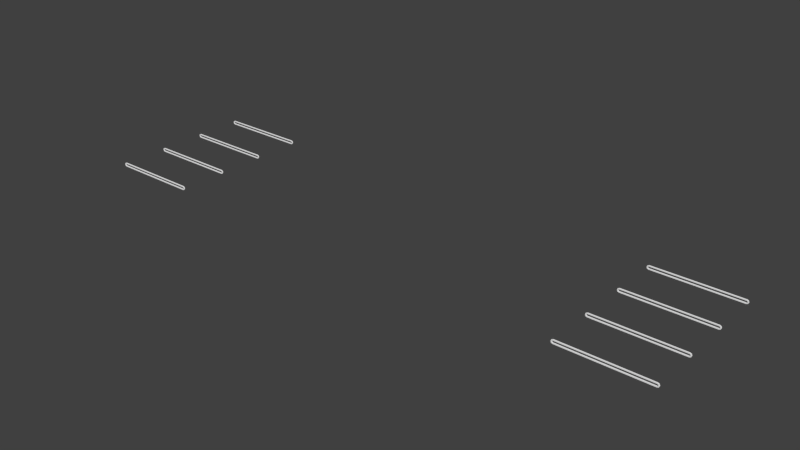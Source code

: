 # Source: piece4.blend  (saved by Blender 2.73.0; exported with 4.5.12 LTS)
import bpy
from mathutils import Matrix  # noqa: F401  (used for matrix-valued properties, if any)

bpy.ops.wm.read_factory_settings(use_empty=True)
scene = bpy.context.scene
scene.name = 'Scene'

# ---- collections
col_collection_1 = bpy.data.collections.new('Collection 1'); scene.collection.children.link(col_collection_1)

# ---- world
world_world = bpy.data.worlds.new('World'); scene.world = world_world
world_world.color = (0.05088, 0.05088, 0.05088)
world_world.use_sun_shadow = False
world_world.sun_shadow_jitter_overblur = 0.0
world_world.cycles.sampling_method = 'MANUAL'
world_world.cycles.sample_map_resolution = 256

# ---- meshes
me_cube_005 = bpy.data.meshes.new('Cube.005')
me_cube_005.from_pydata([(-18.15, 5.479, -3.1), (-18.15, 5.466, -3.087), (-12.85, 5.466, -3.087), (-12.85, 5.479, -3.1), (-18.15, 5.466, -3.03), (-18.15, 5.479, -3.017), (-12.85, 5.479, -3.017), (-12.85, 5.466, -3.03), (-18.15, 5.531, -3.087), (-18.15, 5.518, -3.1), (-12.85, 5.518, -3.1), (-12.85, 5.531, -3.087), (-18.15, 5.518, -3.017), (-18.15, 5.531, -3.03), (-12.85, 5.531, -3.03), (-12.85, 5.518, -3.017), (-18.19, 5.479, -3.115), (-18.19, 5.466, -3.106), (-18.24, 5.466, -3.065), (-18.24, 5.479, -3.056), (-18.19, 5.531, -3.106), (-18.19, 5.518, -3.115), (-18.24, 5.518, -3.056), (-18.24, 5.531, -3.065), (-18.2, 5.479, -3.15), (-18.21, 5.466, -3.15), (-18.27, 5.466, -3.15), (-18.28, 5.479, -3.15), (-18.21, 5.531, -3.15), (-18.2, 5.518, -3.15), (-18.28, 5.518, -3.15), (-18.27, 5.531, -3.15), (-18.19, 5.479, -3.185), (-18.19, 5.466, -3.194), (-18.24, 5.466, -3.235), (-18.24, 5.479, -3.244), (-18.19, 5.531, -3.194), (-18.19, 5.518, -3.185), (-18.24, 5.518, -3.244), (-18.24, 5.531, -3.235), (-18.15, 5.479, -3.2), (-18.15, 5.466, -3.213), (-18.15, 5.466, -3.27), (-18.15, 5.479, -3.283), (-18.15, 5.531, -3.213), (-18.15, 5.518, -3.2), (-18.15, 5.518, -3.283), (-18.15, 5.531, -3.27), (-12.85, 5.479, -3.2), (-12.85, 5.466, -3.213), (-12.85, 5.466, -3.27), (-12.85, 5.479, -3.283), (-12.85, 5.531, -3.213), (-12.85, 5.518, -3.2), (-12.85, 5.518, -3.283), (-12.85, 5.531, -3.27), (-12.81, 5.479, -3.185), (-12.81, 5.466, -3.194), (-12.76, 5.466, -3.235), (-12.76, 5.479, -3.244), (-12.81, 5.531, -3.194), (-12.81, 5.518, -3.185), (-12.76, 5.518, -3.244), (-12.76, 5.531, -3.235), (-12.8, 5.479, -3.15), (-12.79, 5.466, -3.15), (-12.73, 5.466, -3.15), (-12.72, 5.479, -3.15), (-12.79, 5.531, -3.15), (-12.8, 5.518, -3.15), (-12.72, 5.518, -3.15), (-12.73, 5.531, -3.15), (-12.81, 5.479, -3.115), (-12.81, 5.466, -3.106), (-12.76, 5.466, -3.065), (-12.76, 5.479, -3.056), (-12.81, 5.531, -3.106), (-12.81, 5.518, -3.115), (-12.76, 5.518, -3.056), (-12.76, 5.531, -3.065), (-18.15, 2.479, -3.1), (-18.15, 2.466, -3.087), (-12.85, 2.466, -3.087), (-12.85, 2.479, -3.1), (-18.15, 2.466, -3.03), (-18.15, 2.479, -3.017), (-12.85, 2.479, -3.017), (-12.85, 2.466, -3.03), (-18.15, 2.531, -3.087), (-18.15, 2.518, -3.1), (-12.85, 2.518, -3.1), (-12.85, 2.531, -3.087), (-18.15, 2.518, -3.017), (-18.15, 2.531, -3.03), (-12.85, 2.531, -3.03), (-12.85, 2.518, -3.017), (-18.19, 2.479, -3.115), (-18.19, 2.466, -3.106), (-18.24, 2.466, -3.065), (-18.24, 2.479, -3.056), (-18.19, 2.531, -3.106), (-18.19, 2.518, -3.115), (-18.24, 2.518, -3.056), (-18.24, 2.531, -3.065), (-18.2, 2.479, -3.15), (-18.21, 2.466, -3.15), (-18.27, 2.466, -3.15), (-18.28, 2.479, -3.15), (-18.21, 2.531, -3.15), (-18.2, 2.518, -3.15), (-18.28, 2.518, -3.15), (-18.27, 2.531, -3.15), (-18.19, 2.479, -3.185), (-18.19, 2.466, -3.194), (-18.24, 2.466, -3.235), (-18.24, 2.479, -3.244), (-18.19, 2.531, -3.194), (-18.19, 2.518, -3.185), (-18.24, 2.518, -3.244), (-18.24, 2.531, -3.235), (-18.15, 2.479, -3.2), (-18.15, 2.466, -3.213), (-18.15, 2.466, -3.27), (-18.15, 2.479, -3.283), (-18.15, 2.531, -3.213), (-18.15, 2.518, -3.2), (-18.15, 2.518, -3.283), (-18.15, 2.531, -3.27), (-12.85, 2.479, -3.2), (-12.85, 2.466, -3.213), (-12.85, 2.466, -3.27), (-12.85, 2.479, -3.283), (-12.85, 2.531, -3.213), (-12.85, 2.518, -3.2), (-12.85, 2.518, -3.283), (-12.85, 2.531, -3.27), (-12.81, 2.479, -3.185), (-12.81, 2.466, -3.194), (-12.76, 2.466, -3.235), (-12.76, 2.479, -3.244), (-12.81, 2.531, -3.194), (-12.81, 2.518, -3.185), (-12.76, 2.518, -3.244), (-12.76, 2.531, -3.235), (-12.8, 2.479, -3.15), (-12.79, 2.466, -3.15), (-12.73, 2.466, -3.15), (-12.72, 2.479, -3.15), (-12.79, 2.531, -3.15), (-12.8, 2.518, -3.15), (-12.72, 2.518, -3.15), (-12.73, 2.531, -3.15), (-12.81, 2.479, -3.115), (-12.81, 2.466, -3.106), (-12.76, 2.466, -3.065), (-12.76, 2.479, -3.056), (-12.81, 2.531, -3.106), (-12.81, 2.518, -3.115), (-12.76, 2.518, -3.056), (-12.76, 2.531, -3.065), (-18.15, -0.521, -3.1), (-18.15, -0.5339, -3.087), (-12.85, -0.5339, -3.087), (-12.85, -0.521, -3.1), (-18.15, -0.5339, -3.03), (-18.15, -0.521, -3.017), (-12.85, -0.521, -3.017), (-12.85, -0.5339, -3.03), (-18.15, -0.469, -3.087), (-18.15, -0.4819, -3.1), (-12.85, -0.4819, -3.1), (-12.85, -0.469, -3.087), (-18.15, -0.4819, -3.017), (-18.15, -0.469, -3.03), (-12.85, -0.469, -3.03), (-12.85, -0.4819, -3.017), (-18.19, -0.521, -3.115), (-18.19, -0.5339, -3.106), (-18.24, -0.5339, -3.065), (-18.24, -0.521, -3.056), (-18.19, -0.469, -3.106), (-18.19, -0.4819, -3.115), (-18.24, -0.4819, -3.056), (-18.24, -0.469, -3.065), (-18.2, -0.521, -3.15), (-18.21, -0.5339, -3.15), (-18.27, -0.5339, -3.15), (-18.28, -0.521, -3.15), (-18.21, -0.469, -3.15), (-18.2, -0.4819, -3.15), (-18.28, -0.4819, -3.15), (-18.27, -0.469, -3.15), (-18.19, -0.521, -3.185), (-18.19, -0.5339, -3.194), (-18.24, -0.5339, -3.235), (-18.24, -0.521, -3.244), (-18.19, -0.469, -3.194), (-18.19, -0.4819, -3.185), (-18.24, -0.4819, -3.244), (-18.24, -0.469, -3.235), (-18.15, -0.521, -3.2), (-18.15, -0.5339, -3.213), (-18.15, -0.5339, -3.27), (-18.15, -0.521, -3.283), (-18.15, -0.469, -3.213), (-18.15, -0.4819, -3.2), (-18.15, -0.4819, -3.283), (-18.15, -0.469, -3.27), (-12.85, -0.521, -3.2), (-12.85, -0.5339, -3.213), (-12.85, -0.5339, -3.27), (-12.85, -0.521, -3.283), (-12.85, -0.469, -3.213), (-12.85, -0.4819, -3.2), (-12.85, -0.4819, -3.283), (-12.85, -0.469, -3.27), (-12.81, -0.521, -3.185), (-12.81, -0.5339, -3.194), (-12.76, -0.5339, -3.235), (-12.76, -0.521, -3.244), (-12.81, -0.469, -3.194), (-12.81, -0.4819, -3.185), (-12.76, -0.4819, -3.244), (-12.76, -0.469, -3.235), (-12.8, -0.521, -3.15), (-12.79, -0.5339, -3.15), (-12.73, -0.5339, -3.15), (-12.72, -0.521, -3.15), (-12.79, -0.469, -3.15), (-12.8, -0.4819, -3.15), (-12.72, -0.4819, -3.15), (-12.73, -0.469, -3.15), (-12.81, -0.521, -3.115), (-12.81, -0.5339, -3.106), (-12.76, -0.5339, -3.065), (-12.76, -0.521, -3.056), (-12.81, -0.469, -3.106), (-12.81, -0.4819, -3.115), (-12.76, -0.4819, -3.056), (-12.76, -0.469, -3.065), (-18.15, -3.521, -3.1), (-18.15, -3.534, -3.087), (-12.85, -3.534, -3.087), (-12.85, -3.521, -3.1), (-18.15, -3.534, -3.03), (-18.15, -3.521, -3.017), (-12.85, -3.521, -3.017), (-12.85, -3.534, -3.03), (-18.15, -3.469, -3.087), (-18.15, -3.482, -3.1), (-12.85, -3.482, -3.1), (-12.85, -3.469, -3.087), (-18.15, -3.482, -3.017), (-18.15, -3.469, -3.03), (-12.85, -3.469, -3.03), (-12.85, -3.482, -3.017), (-18.19, -3.521, -3.115), (-18.19, -3.534, -3.106), (-18.24, -3.534, -3.065), (-18.24, -3.521, -3.056), (-18.19, -3.469, -3.106), (-18.19, -3.482, -3.115), (-18.24, -3.482, -3.056), (-18.24, -3.469, -3.065), (-18.2, -3.521, -3.15), (-18.21, -3.534, -3.15), (-18.27, -3.534, -3.15), (-18.28, -3.521, -3.15), (-18.21, -3.469, -3.15), (-18.2, -3.482, -3.15), (-18.28, -3.482, -3.15), (-18.27, -3.469, -3.15), (-18.19, -3.521, -3.185), (-18.19, -3.534, -3.194), (-18.24, -3.534, -3.235), (-18.24, -3.521, -3.244), (-18.19, -3.469, -3.194), (-18.19, -3.482, -3.185), (-18.24, -3.482, -3.244), (-18.24, -3.469, -3.235), (-18.15, -3.521, -3.2), (-18.15, -3.534, -3.213), (-18.15, -3.534, -3.27), (-18.15, -3.521, -3.283), (-18.15, -3.469, -3.213), (-18.15, -3.482, -3.2), (-18.15, -3.482, -3.283), (-18.15, -3.469, -3.27), (-12.85, -3.521, -3.2), (-12.85, -3.534, -3.213), (-12.85, -3.534, -3.27), (-12.85, -3.521, -3.283), (-12.85, -3.469, -3.213), (-12.85, -3.482, -3.2), (-12.85, -3.482, -3.283), (-12.85, -3.469, -3.27), (-12.81, -3.521, -3.185), (-12.81, -3.534, -3.194), (-12.76, -3.534, -3.235), (-12.76, -3.521, -3.244), (-12.81, -3.469, -3.194), (-12.81, -3.482, -3.185), (-12.76, -3.482, -3.244), (-12.76, -3.469, -3.235), (-12.8, -3.521, -3.15), (-12.79, -3.534, -3.15), (-12.73, -3.534, -3.15), (-12.72, -3.521, -3.15), (-12.79, -3.469, -3.15), (-12.8, -3.482, -3.15), (-12.72, -3.482, -3.15), (-12.73, -3.469, -3.15), (-12.81, -3.521, -3.115), (-12.81, -3.534, -3.106), (-12.76, -3.534, -3.065), (-12.76, -3.521, -3.056), (-12.81, -3.469, -3.106), (-12.81, -3.482, -3.115), (-12.76, -3.482, -3.056), (-12.76, -3.469, -3.065), (18.15, 5.479, -3.1), (18.15, 5.466, -3.087), (12.85, 5.466, -3.087), (12.85, 5.479, -3.1), (18.15, 5.466, -3.03), (18.15, 5.479, -3.017), (12.85, 5.479, -3.017), (12.85, 5.466, -3.03), (18.15, 5.531, -3.087), (18.15, 5.518, -3.1), (12.85, 5.518, -3.1), (12.85, 5.531, -3.087), (18.15, 5.518, -3.017), (18.15, 5.531, -3.03), (12.85, 5.531, -3.03), (12.85, 5.518, -3.017), (18.19, 5.479, -3.115), (18.19, 5.466, -3.106), (18.24, 5.466, -3.065), (18.24, 5.479, -3.056), (18.19, 5.531, -3.106), (18.19, 5.518, -3.115), (18.24, 5.518, -3.056), (18.24, 5.531, -3.065), (18.2, 5.479, -3.15), (18.21, 5.466, -3.15), (18.27, 5.466, -3.15), (18.28, 5.479, -3.15), (18.21, 5.531, -3.15), (18.2, 5.518, -3.15), (18.28, 5.518, -3.15), (18.27, 5.531, -3.15), (18.19, 5.479, -3.185), (18.19, 5.466, -3.194), (18.24, 5.466, -3.235), (18.24, 5.479, -3.244), (18.19, 5.531, -3.194), (18.19, 5.518, -3.185), (18.24, 5.518, -3.244), (18.24, 5.531, -3.235), (18.15, 5.479, -3.2), (18.15, 5.466, -3.213), (18.15, 5.466, -3.27), (18.15, 5.479, -3.283), (18.15, 5.531, -3.213), (18.15, 5.518, -3.2), (18.15, 5.518, -3.283), (18.15, 5.531, -3.27), (12.85, 5.479, -3.2), (12.85, 5.466, -3.213), (12.85, 5.466, -3.27), (12.85, 5.479, -3.283), (12.85, 5.531, -3.213), (12.85, 5.518, -3.2), (12.85, 5.518, -3.283), (12.85, 5.531, -3.27), (12.81, 5.479, -3.185), (12.81, 5.466, -3.194), (12.76, 5.466, -3.235), (12.76, 5.479, -3.244), (12.81, 5.531, -3.194), (12.81, 5.518, -3.185), (12.76, 5.518, -3.244), (12.76, 5.531, -3.235), (12.8, 5.479, -3.15), (12.79, 5.466, -3.15), (12.73, 5.466, -3.15), (12.72, 5.479, -3.15), (12.79, 5.531, -3.15), (12.8, 5.518, -3.15), (12.72, 5.518, -3.15), (12.73, 5.531, -3.15), (12.81, 5.479, -3.115), (12.81, 5.466, -3.106), (12.76, 5.466, -3.065), (12.76, 5.479, -3.056), (12.81, 5.531, -3.106), (12.81, 5.518, -3.115), (12.76, 5.518, -3.056), (12.76, 5.531, -3.065), (18.15, 2.479, -3.1), (18.15, 2.466, -3.087), (12.85, 2.466, -3.087), (12.85, 2.479, -3.1), (18.15, 2.466, -3.03), (18.15, 2.479, -3.017), (12.85, 2.479, -3.017), (12.85, 2.466, -3.03), (18.15, 2.531, -3.087), (18.15, 2.518, -3.1), (12.85, 2.518, -3.1), (12.85, 2.531, -3.087), (18.15, 2.518, -3.017), (18.15, 2.531, -3.03), (12.85, 2.531, -3.03), (12.85, 2.518, -3.017), (18.19, 2.479, -3.115), (18.19, 2.466, -3.106), (18.24, 2.466, -3.065), (18.24, 2.479, -3.056), (18.19, 2.531, -3.106), (18.19, 2.518, -3.115), (18.24, 2.518, -3.056), (18.24, 2.531, -3.065), (18.2, 2.479, -3.15), (18.21, 2.466, -3.15), (18.27, 2.466, -3.15), (18.28, 2.479, -3.15), (18.21, 2.531, -3.15), (18.2, 2.518, -3.15), (18.28, 2.518, -3.15), (18.27, 2.531, -3.15), (18.19, 2.479, -3.185), (18.19, 2.466, -3.194), (18.24, 2.466, -3.235), (18.24, 2.479, -3.244), (18.19, 2.531, -3.194), (18.19, 2.518, -3.185), (18.24, 2.518, -3.244), (18.24, 2.531, -3.235), (18.15, 2.479, -3.2), (18.15, 2.466, -3.213), (18.15, 2.466, -3.27), (18.15, 2.479, -3.283), (18.15, 2.531, -3.213), (18.15, 2.518, -3.2), (18.15, 2.518, -3.283), (18.15, 2.531, -3.27), (12.85, 2.479, -3.2), (12.85, 2.466, -3.213), (12.85, 2.466, -3.27), (12.85, 2.479, -3.283), (12.85, 2.531, -3.213), (12.85, 2.518, -3.2), (12.85, 2.518, -3.283), (12.85, 2.531, -3.27), (12.81, 2.479, -3.185), (12.81, 2.466, -3.194), (12.76, 2.466, -3.235), (12.76, 2.479, -3.244), (12.81, 2.531, -3.194), (12.81, 2.518, -3.185), (12.76, 2.518, -3.244), (12.76, 2.531, -3.235), (12.8, 2.479, -3.15), (12.79, 2.466, -3.15), (12.73, 2.466, -3.15), (12.72, 2.479, -3.15), (12.79, 2.531, -3.15), (12.8, 2.518, -3.15), (12.72, 2.518, -3.15), (12.73, 2.531, -3.15), (12.81, 2.479, -3.115), (12.81, 2.466, -3.106), (12.76, 2.466, -3.065), (12.76, 2.479, -3.056), (12.81, 2.531, -3.106), (12.81, 2.518, -3.115), (12.76, 2.518, -3.056), (12.76, 2.531, -3.065), (18.15, -0.521, -3.1), (18.15, -0.5339, -3.087), (12.85, -0.5339, -3.087), (12.85, -0.521, -3.1), (18.15, -0.5339, -3.03), (18.15, -0.521, -3.017), (12.85, -0.521, -3.017), (12.85, -0.5339, -3.03), (18.15, -0.469, -3.087), (18.15, -0.4819, -3.1), (12.85, -0.4819, -3.1), (12.85, -0.469, -3.087), (18.15, -0.4819, -3.017), (18.15, -0.469, -3.03), (12.85, -0.469, -3.03), (12.85, -0.4819, -3.017), (18.19, -0.521, -3.115), (18.19, -0.5339, -3.106), (18.24, -0.5339, -3.065), (18.24, -0.521, -3.056), (18.19, -0.469, -3.106), (18.19, -0.4819, -3.115), (18.24, -0.4819, -3.056), (18.24, -0.469, -3.065), (18.2, -0.521, -3.15), (18.21, -0.5339, -3.15), (18.27, -0.5339, -3.15), (18.28, -0.521, -3.15), (18.21, -0.469, -3.15), (18.2, -0.4819, -3.15), (18.28, -0.4819, -3.15), (18.27, -0.469, -3.15), (18.19, -0.521, -3.185), (18.19, -0.5339, -3.194), (18.24, -0.5339, -3.235), (18.24, -0.521, -3.244), (18.19, -0.469, -3.194), (18.19, -0.4819, -3.185), (18.24, -0.4819, -3.244), (18.24, -0.469, -3.235), (18.15, -0.521, -3.2), (18.15, -0.5339, -3.213), (18.15, -0.5339, -3.27), (18.15, -0.521, -3.283), (18.15, -0.469, -3.213), (18.15, -0.4819, -3.2), (18.15, -0.4819, -3.283), (18.15, -0.469, -3.27), (12.85, -0.521, -3.2), (12.85, -0.5339, -3.213), (12.85, -0.5339, -3.27), (12.85, -0.521, -3.283), (12.85, -0.469, -3.213), (12.85, -0.4819, -3.2), (12.85, -0.4819, -3.283), (12.85, -0.469, -3.27), (12.81, -0.521, -3.185), (12.81, -0.5339, -3.194), (12.76, -0.5339, -3.235), (12.76, -0.521, -3.244), (12.81, -0.469, -3.194), (12.81, -0.4819, -3.185), (12.76, -0.4819, -3.244), (12.76, -0.469, -3.235), (12.8, -0.521, -3.15), (12.79, -0.5339, -3.15), (12.73, -0.5339, -3.15), (12.72, -0.521, -3.15), (12.79, -0.469, -3.15), (12.8, -0.4819, -3.15), (12.72, -0.4819, -3.15), (12.73, -0.469, -3.15), (12.81, -0.521, -3.115), (12.81, -0.5339, -3.106), (12.76, -0.5339, -3.065), (12.76, -0.521, -3.056), (12.81, -0.469, -3.106), (12.81, -0.4819, -3.115), (12.76, -0.4819, -3.056), (12.76, -0.469, -3.065), (18.15, -3.521, -3.1), (18.15, -3.534, -3.087), (12.85, -3.534, -3.087), (12.85, -3.521, -3.1), (18.15, -3.534, -3.03), (18.15, -3.521, -3.017), (12.85, -3.521, -3.017), (12.85, -3.534, -3.03), (18.15, -3.469, -3.087), (18.15, -3.482, -3.1), (12.85, -3.482, -3.1), (12.85, -3.469, -3.087), (18.15, -3.482, -3.017), (18.15, -3.469, -3.03), (12.85, -3.469, -3.03), (12.85, -3.482, -3.017), (18.19, -3.521, -3.115), (18.19, -3.534, -3.106), (18.24, -3.534, -3.065), (18.24, -3.521, -3.056), (18.19, -3.469, -3.106), (18.19, -3.482, -3.115), (18.24, -3.482, -3.056), (18.24, -3.469, -3.065), (18.2, -3.521, -3.15), (18.21, -3.534, -3.15), (18.27, -3.534, -3.15), (18.28, -3.521, -3.15), (18.21, -3.469, -3.15), (18.2, -3.482, -3.15), (18.28, -3.482, -3.15), (18.27, -3.469, -3.15), (18.19, -3.521, -3.185), (18.19, -3.534, -3.194), (18.24, -3.534, -3.235), (18.24, -3.521, -3.244), (18.19, -3.469, -3.194), (18.19, -3.482, -3.185), (18.24, -3.482, -3.244), (18.24, -3.469, -3.235), (18.15, -3.521, -3.2), (18.15, -3.534, -3.213), (18.15, -3.534, -3.27), (18.15, -3.521, -3.283), (18.15, -3.469, -3.213), (18.15, -3.482, -3.2), (18.15, -3.482, -3.283), (18.15, -3.469, -3.27), (12.85, -3.521, -3.2), (12.85, -3.534, -3.213), (12.85, -3.534, -3.27), (12.85, -3.521, -3.283), (12.85, -3.469, -3.213), (12.85, -3.482, -3.2), (12.85, -3.482, -3.283), (12.85, -3.469, -3.27), (12.81, -3.521, -3.185), (12.81, -3.534, -3.194), (12.76, -3.534, -3.235), (12.76, -3.521, -3.244), (12.81, -3.469, -3.194), (12.81, -3.482, -3.185), (12.76, -3.482, -3.244), (12.76, -3.469, -3.235), (12.8, -3.521, -3.15), (12.79, -3.534, -3.15), (12.73, -3.534, -3.15), (12.72, -3.521, -3.15), (12.79, -3.469, -3.15), (12.8, -3.482, -3.15), (12.72, -3.482, -3.15), (12.73, -3.469, -3.15), (12.81, -3.521, -3.115), (12.81, -3.534, -3.106), (12.76, -3.534, -3.065), (12.76, -3.521, -3.056), (12.81, -3.469, -3.106), (12.81, -3.482, -3.115), (12.76, -3.482, -3.056), (12.76, -3.469, -3.065)], [], [(13, 8, 20, 23), (5, 6, 15, 12), (3, 0, 9, 10), (13, 14, 11, 8), (11, 76, 77, 10), (0, 3, 2, 1), (6, 5, 4, 7), (8, 11, 10, 9), (14, 13, 12, 15), (4, 1, 2, 7), (23, 20, 28, 31), (5, 12, 22, 19), (9, 0, 16, 21), (1, 4, 18, 17), (12, 13, 23, 22), (8, 9, 21, 20), (4, 5, 19, 18), (0, 1, 17, 16), (31, 28, 36, 39), (19, 22, 30, 27), (21, 16, 24, 29), (17, 18, 26, 25), (22, 23, 31, 30), (20, 21, 29, 28), (18, 19, 27, 26), (16, 17, 25, 24), (39, 36, 44, 47), (27, 30, 38, 35), (29, 24, 32, 37), (25, 26, 34, 33), (30, 31, 39, 38), (28, 29, 37, 36), (26, 27, 35, 34), (24, 25, 33, 32), (47, 44, 52, 55), (35, 38, 46, 43), (37, 32, 40, 45), (33, 34, 42, 41), (38, 39, 47, 46), (36, 37, 45, 44), (34, 35, 43, 42), (32, 33, 41, 40), (55, 52, 60, 63), (43, 46, 54, 51), (45, 40, 48, 53), (41, 42, 50, 49), (46, 47, 55, 54), (44, 45, 53, 52), (42, 43, 51, 50), (40, 41, 49, 48), (63, 60, 68, 71), (51, 54, 62, 59), (53, 48, 56, 61), (49, 50, 58, 57), (54, 55, 63, 62), (52, 53, 61, 60), (50, 51, 59, 58), (48, 49, 57, 56), (71, 68, 76, 79), (59, 62, 70, 67), (61, 56, 64, 69), (57, 58, 66, 65), (62, 63, 71, 70), (60, 61, 69, 68), (58, 59, 67, 66), (56, 57, 65, 64), (3, 10, 77, 72), (67, 70, 78, 75), (69, 64, 72, 77), (65, 66, 74, 73), (70, 71, 79, 78), (68, 69, 77, 76), (66, 67, 75, 74), (64, 65, 73, 72), (3, 72, 73, 2), (2, 73, 74, 7), (11, 14, 79, 76), (15, 6, 75, 78), (7, 74, 75, 6), (15, 78, 79, 14), (93, 88, 100, 103), (85, 86, 95, 92), (83, 80, 89, 90), (93, 94, 91, 88), (91, 156, 157, 90), (80, 83, 82, 81), (86, 85, 84, 87), (88, 91, 90, 89), (94, 93, 92, 95), (84, 81, 82, 87), (103, 100, 108, 111), (85, 92, 102, 99), (89, 80, 96, 101), (81, 84, 98, 97), (92, 93, 103, 102), (88, 89, 101, 100), (84, 85, 99, 98), (80, 81, 97, 96), (111, 108, 116, 119), (99, 102, 110, 107), (101, 96, 104, 109), (97, 98, 106, 105), (102, 103, 111, 110), (100, 101, 109, 108), (98, 99, 107, 106), (96, 97, 105, 104), (119, 116, 124, 127), (107, 110, 118, 115), (109, 104, 112, 117), (105, 106, 114, 113), (110, 111, 119, 118), (108, 109, 117, 116), (106, 107, 115, 114), (104, 105, 113, 112), (127, 124, 132, 135), (115, 118, 126, 123), (117, 112, 120, 125), (113, 114, 122, 121), (118, 119, 127, 126), (116, 117, 125, 124), (114, 115, 123, 122), (112, 113, 121, 120), (135, 132, 140, 143), (123, 126, 134, 131), (125, 120, 128, 133), (121, 122, 130, 129), (126, 127, 135, 134), (124, 125, 133, 132), (122, 123, 131, 130), (120, 121, 129, 128), (143, 140, 148, 151), (131, 134, 142, 139), (133, 128, 136, 141), (129, 130, 138, 137), (134, 135, 143, 142), (132, 133, 141, 140), (130, 131, 139, 138), (128, 129, 137, 136), (151, 148, 156, 159), (139, 142, 150, 147), (141, 136, 144, 149), (137, 138, 146, 145), (142, 143, 151, 150), (140, 141, 149, 148), (138, 139, 147, 146), (136, 137, 145, 144), (83, 90, 157, 152), (147, 150, 158, 155), (149, 144, 152, 157), (145, 146, 154, 153), (150, 151, 159, 158), (148, 149, 157, 156), (146, 147, 155, 154), (144, 145, 153, 152), (83, 152, 153, 82), (82, 153, 154, 87), (91, 94, 159, 156), (95, 86, 155, 158), (87, 154, 155, 86), (95, 158, 159, 94), (173, 168, 180, 183), (165, 166, 175, 172), (163, 160, 169, 170), (173, 174, 171, 168), (171, 236, 237, 170), (160, 163, 162, 161), (166, 165, 164, 167), (168, 171, 170, 169), (174, 173, 172, 175), (164, 161, 162, 167), (183, 180, 188, 191), (165, 172, 182, 179), (169, 160, 176, 181), (161, 164, 178, 177), (172, 173, 183, 182), (168, 169, 181, 180), (164, 165, 179, 178), (160, 161, 177, 176), (191, 188, 196, 199), (179, 182, 190, 187), (181, 176, 184, 189), (177, 178, 186, 185), (182, 183, 191, 190), (180, 181, 189, 188), (178, 179, 187, 186), (176, 177, 185, 184), (199, 196, 204, 207), (187, 190, 198, 195), (189, 184, 192, 197), (185, 186, 194, 193), (190, 191, 199, 198), (188, 189, 197, 196), (186, 187, 195, 194), (184, 185, 193, 192), (207, 204, 212, 215), (195, 198, 206, 203), (197, 192, 200, 205), (193, 194, 202, 201), (198, 199, 207, 206), (196, 197, 205, 204), (194, 195, 203, 202), (192, 193, 201, 200), (215, 212, 220, 223), (203, 206, 214, 211), (205, 200, 208, 213), (201, 202, 210, 209), (206, 207, 215, 214), (204, 205, 213, 212), (202, 203, 211, 210), (200, 201, 209, 208), (223, 220, 228, 231), (211, 214, 222, 219), (213, 208, 216, 221), (209, 210, 218, 217), (214, 215, 223, 222), (212, 213, 221, 220), (210, 211, 219, 218), (208, 209, 217, 216), (231, 228, 236, 239), (219, 222, 230, 227), (221, 216, 224, 229), (217, 218, 226, 225), (222, 223, 231, 230), (220, 221, 229, 228), (218, 219, 227, 226), (216, 217, 225, 224), (163, 170, 237, 232), (227, 230, 238, 235), (229, 224, 232, 237), (225, 226, 234, 233), (230, 231, 239, 238), (228, 229, 237, 236), (226, 227, 235, 234), (224, 225, 233, 232), (163, 232, 233, 162), (162, 233, 234, 167), (171, 174, 239, 236), (175, 166, 235, 238), (167, 234, 235, 166), (175, 238, 239, 174), (253, 248, 260, 263), (245, 246, 255, 252), (243, 240, 249, 250), (253, 254, 251, 248), (251, 316, 317, 250), (240, 243, 242, 241), (246, 245, 244, 247), (248, 251, 250, 249), (254, 253, 252, 255), (244, 241, 242, 247), (263, 260, 268, 271), (245, 252, 262, 259), (249, 240, 256, 261), (241, 244, 258, 257), (252, 253, 263, 262), (248, 249, 261, 260), (244, 245, 259, 258), (240, 241, 257, 256), (271, 268, 276, 279), (259, 262, 270, 267), (261, 256, 264, 269), (257, 258, 266, 265), (262, 263, 271, 270), (260, 261, 269, 268), (258, 259, 267, 266), (256, 257, 265, 264), (279, 276, 284, 287), (267, 270, 278, 275), (269, 264, 272, 277), (265, 266, 274, 273), (270, 271, 279, 278), (268, 269, 277, 276), (266, 267, 275, 274), (264, 265, 273, 272), (287, 284, 292, 295), (275, 278, 286, 283), (277, 272, 280, 285), (273, 274, 282, 281), (278, 279, 287, 286), (276, 277, 285, 284), (274, 275, 283, 282), (272, 273, 281, 280), (295, 292, 300, 303), (283, 286, 294, 291), (285, 280, 288, 293), (281, 282, 290, 289), (286, 287, 295, 294), (284, 285, 293, 292), (282, 283, 291, 290), (280, 281, 289, 288), (303, 300, 308, 311), (291, 294, 302, 299), (293, 288, 296, 301), (289, 290, 298, 297), (294, 295, 303, 302), (292, 293, 301, 300), (290, 291, 299, 298), (288, 289, 297, 296), (311, 308, 316, 319), (299, 302, 310, 307), (301, 296, 304, 309), (297, 298, 306, 305), (302, 303, 311, 310), (300, 301, 309, 308), (298, 299, 307, 306), (296, 297, 305, 304), (243, 250, 317, 312), (307, 310, 318, 315), (309, 304, 312, 317), (305, 306, 314, 313), (310, 311, 319, 318), (308, 309, 317, 316), (306, 307, 315, 314), (304, 305, 313, 312), (243, 312, 313, 242), (242, 313, 314, 247), (251, 254, 319, 316), (255, 246, 315, 318), (247, 314, 315, 246), (255, 318, 319, 254), (333, 343, 340, 328), (325, 332, 335, 326), (323, 330, 329, 320), (333, 328, 331, 334), (331, 330, 397, 396), (320, 321, 322, 323), (326, 327, 324, 325), (328, 329, 330, 331), (334, 335, 332, 333), (324, 327, 322, 321), (343, 351, 348, 340), (325, 339, 342, 332), (329, 341, 336, 320), (321, 337, 338, 324), (332, 342, 343, 333), (328, 340, 341, 329), (324, 338, 339, 325), (320, 336, 337, 321), (351, 359, 356, 348), (339, 347, 350, 342), (341, 349, 344, 336), (337, 345, 346, 338), (342, 350, 351, 343), (340, 348, 349, 341), (338, 346, 347, 339), (336, 344, 345, 337), (359, 367, 364, 356), (347, 355, 358, 350), (349, 357, 352, 344), (345, 353, 354, 346), (350, 358, 359, 351), (348, 356, 357, 349), (346, 354, 355, 347), (344, 352, 353, 345), (367, 375, 372, 364), (355, 363, 366, 358), (357, 365, 360, 352), (353, 361, 362, 354), (358, 366, 367, 359), (356, 364, 365, 357), (354, 362, 363, 355), (352, 360, 361, 353), (375, 383, 380, 372), (363, 371, 374, 366), (365, 373, 368, 360), (361, 369, 370, 362), (366, 374, 375, 367), (364, 372, 373, 365), (362, 370, 371, 363), (360, 368, 369, 361), (383, 391, 388, 380), (371, 379, 382, 374), (373, 381, 376, 368), (369, 377, 378, 370), (374, 382, 383, 375), (372, 380, 381, 373), (370, 378, 379, 371), (368, 376, 377, 369), (391, 399, 396, 388), (379, 387, 390, 382), (381, 389, 384, 376), (377, 385, 386, 378), (382, 390, 391, 383), (380, 388, 389, 381), (378, 386, 387, 379), (376, 384, 385, 377), (323, 392, 397, 330), (387, 395, 398, 390), (389, 397, 392, 384), (385, 393, 394, 386), (390, 398, 399, 391), (388, 396, 397, 389), (386, 394, 395, 387), (384, 392, 393, 385), (323, 322, 393, 392), (322, 327, 394, 393), (331, 396, 399, 334), (335, 398, 395, 326), (327, 326, 395, 394), (335, 334, 399, 398), (413, 423, 420, 408), (405, 412, 415, 406), (403, 410, 409, 400), (413, 408, 411, 414), (411, 410, 477, 476), (400, 401, 402, 403), (406, 407, 404, 405), (408, 409, 410, 411), (414, 415, 412, 413), (404, 407, 402, 401), (423, 431, 428, 420), (405, 419, 422, 412), (409, 421, 416, 400), (401, 417, 418, 404), (412, 422, 423, 413), (408, 420, 421, 409), (404, 418, 419, 405), (400, 416, 417, 401), (431, 439, 436, 428), (419, 427, 430, 422), (421, 429, 424, 416), (417, 425, 426, 418), (422, 430, 431, 423), (420, 428, 429, 421), (418, 426, 427, 419), (416, 424, 425, 417), (439, 447, 444, 436), (427, 435, 438, 430), (429, 437, 432, 424), (425, 433, 434, 426), (430, 438, 439, 431), (428, 436, 437, 429), (426, 434, 435, 427), (424, 432, 433, 425), (447, 455, 452, 444), (435, 443, 446, 438), (437, 445, 440, 432), (433, 441, 442, 434), (438, 446, 447, 439), (436, 444, 445, 437), (434, 442, 443, 435), (432, 440, 441, 433), (455, 463, 460, 452), (443, 451, 454, 446), (445, 453, 448, 440), (441, 449, 450, 442), (446, 454, 455, 447), (444, 452, 453, 445), (442, 450, 451, 443), (440, 448, 449, 441), (463, 471, 468, 460), (451, 459, 462, 454), (453, 461, 456, 448), (449, 457, 458, 450), (454, 462, 463, 455), (452, 460, 461, 453), (450, 458, 459, 451), (448, 456, 457, 449), (471, 479, 476, 468), (459, 467, 470, 462), (461, 469, 464, 456), (457, 465, 466, 458), (462, 470, 471, 463), (460, 468, 469, 461), (458, 466, 467, 459), (456, 464, 465, 457), (403, 472, 477, 410), (467, 475, 478, 470), (469, 477, 472, 464), (465, 473, 474, 466), (470, 478, 479, 471), (468, 476, 477, 469), (466, 474, 475, 467), (464, 472, 473, 465), (403, 402, 473, 472), (402, 407, 474, 473), (411, 476, 479, 414), (415, 478, 475, 406), (407, 406, 475, 474), (415, 414, 479, 478), (493, 503, 500, 488), (485, 492, 495, 486), (483, 490, 489, 480), (493, 488, 491, 494), (491, 490, 557, 556), (480, 481, 482, 483), (486, 487, 484, 485), (488, 489, 490, 491), (494, 495, 492, 493), (484, 487, 482, 481), (503, 511, 508, 500), (485, 499, 502, 492), (489, 501, 496, 480), (481, 497, 498, 484), (492, 502, 503, 493), (488, 500, 501, 489), (484, 498, 499, 485), (480, 496, 497, 481), (511, 519, 516, 508), (499, 507, 510, 502), (501, 509, 504, 496), (497, 505, 506, 498), (502, 510, 511, 503), (500, 508, 509, 501), (498, 506, 507, 499), (496, 504, 505, 497), (519, 527, 524, 516), (507, 515, 518, 510), (509, 517, 512, 504), (505, 513, 514, 506), (510, 518, 519, 511), (508, 516, 517, 509), (506, 514, 515, 507), (504, 512, 513, 505), (527, 535, 532, 524), (515, 523, 526, 518), (517, 525, 520, 512), (513, 521, 522, 514), (518, 526, 527, 519), (516, 524, 525, 517), (514, 522, 523, 515), (512, 520, 521, 513), (535, 543, 540, 532), (523, 531, 534, 526), (525, 533, 528, 520), (521, 529, 530, 522), (526, 534, 535, 527), (524, 532, 533, 525), (522, 530, 531, 523), (520, 528, 529, 521), (543, 551, 548, 540), (531, 539, 542, 534), (533, 541, 536, 528), (529, 537, 538, 530), (534, 542, 543, 535), (532, 540, 541, 533), (530, 538, 539, 531), (528, 536, 537, 529), (551, 559, 556, 548), (539, 547, 550, 542), (541, 549, 544, 536), (537, 545, 546, 538), (542, 550, 551, 543), (540, 548, 549, 541), (538, 546, 547, 539), (536, 544, 545, 537), (483, 552, 557, 490), (547, 555, 558, 550), (549, 557, 552, 544), (545, 553, 554, 546), (550, 558, 559, 551), (548, 556, 557, 549), (546, 554, 555, 547), (544, 552, 553, 545), (483, 482, 553, 552), (482, 487, 554, 553), (491, 556, 559, 494), (495, 558, 555, 486), (487, 486, 555, 554), (495, 494, 559, 558), (573, 583, 580, 568), (565, 572, 575, 566), (563, 570, 569, 560), (573, 568, 571, 574), (571, 570, 637, 636), (560, 561, 562, 563), (566, 567, 564, 565), (568, 569, 570, 571), (574, 575, 572, 573), (564, 567, 562, 561), (583, 591, 588, 580), (565, 579, 582, 572), (569, 581, 576, 560), (561, 577, 578, 564), (572, 582, 583, 573), (568, 580, 581, 569), (564, 578, 579, 565), (560, 576, 577, 561), (591, 599, 596, 588), (579, 587, 590, 582), (581, 589, 584, 576), (577, 585, 586, 578), (582, 590, 591, 583), (580, 588, 589, 581), (578, 586, 587, 579), (576, 584, 585, 577), (599, 607, 604, 596), (587, 595, 598, 590), (589, 597, 592, 584), (585, 593, 594, 586), (590, 598, 599, 591), (588, 596, 597, 589), (586, 594, 595, 587), (584, 592, 593, 585), (607, 615, 612, 604), (595, 603, 606, 598), (597, 605, 600, 592), (593, 601, 602, 594), (598, 606, 607, 599), (596, 604, 605, 597), (594, 602, 603, 595), (592, 600, 601, 593), (615, 623, 620, 612), (603, 611, 614, 606), (605, 613, 608, 600), (601, 609, 610, 602), (606, 614, 615, 607), (604, 612, 613, 605), (602, 610, 611, 603), (600, 608, 609, 601), (623, 631, 628, 620), (611, 619, 622, 614), (613, 621, 616, 608), (609, 617, 618, 610), (614, 622, 623, 615), (612, 620, 621, 613), (610, 618, 619, 611), (608, 616, 617, 609), (631, 639, 636, 628), (619, 627, 630, 622), (621, 629, 624, 616), (617, 625, 626, 618), (622, 630, 631, 623), (620, 628, 629, 621), (618, 626, 627, 619), (616, 624, 625, 617), (563, 632, 637, 570), (627, 635, 638, 630), (629, 637, 632, 624), (625, 633, 634, 626), (630, 638, 639, 631), (628, 636, 637, 629), (626, 634, 635, 627), (624, 632, 633, 625), (563, 562, 633, 632), (562, 567, 634, 633), (571, 636, 639, 574), (575, 638, 635, 566), (567, 566, 635, 634), (575, 574, 639, 638)])
_uv = me_cube_005.uv_layers.new(name='UVMap')
_uv.uv.foreach_set('vector', [0.2029, 0.4496, 0.2029, 0.4487, 0.203, 0.4485, 0.2031, 0.4492, 0.2033, 0.4498, 0.1859, 0.4323, 0.1854, 0.4324, 0.203, 0.4498, 0.1859, 0.4305, 0.2033, 0.4484, 0.203, 0.4484, 0.1854, 0.4306, 0.2029, 0.4496, 0.1853, 0.4321, 0.1853, 0.4309, 0.2029, 0.4487, 0.1853, 0.4309, 0.1851, 0.4303, 0.1853, 0.4301, 0.1854, 0.4306, 0.2033, 0.4484, 0.1859, 0.4305, 0.186, 0.4307, 0.2034, 0.4486, 0.1859, 0.4323, 0.2033, 0.4498, 0.2034, 0.4496, 0.186, 0.432, 0.2029, 0.4487, 0.1853, 0.4309, 0.1854, 0.4306, 0.203, 0.4484, 0.1853, 0.4321, 0.2029, 0.4496, 0.203, 0.4498, 0.1854, 0.4324, 0.2034, 0.4496, 0.2034, 0.4486, 0.186, 0.4307, 0.186, 0.432, 0.2031, 0.4492, 0.203, 0.4485, 0.2031, 0.4478, 0.2032, 0.4479, 0.2033, 0.4498, 0.203, 0.4498, 0.2033, 0.4494, 0.2036, 0.4494, 0.203, 0.4484, 0.2033, 0.4484, 0.2034, 0.4483, 0.2031, 0.4483, 0.2034, 0.4486, 0.2034, 0.4496, 0.2036, 0.4492, 0.2036, 0.4484, 0.203, 0.4498, 0.2029, 0.4496, 0.2031, 0.4492, 0.2033, 0.4494, 0.2029, 0.4487, 0.203, 0.4484, 0.2031, 0.4483, 0.203, 0.4485, 0.2034, 0.4496, 0.2033, 0.4498, 0.2036, 0.4494, 0.2036, 0.4492, 0.2033, 0.4484, 0.2034, 0.4486, 0.2036, 0.4484, 0.2034, 0.4483, 0.2032, 0.4479, 0.2031, 0.4478, 0.203, 0.447, 0.2031, 0.4465, 0.2036, 0.4494, 0.2033, 0.4494, 0.2033, 0.448, 0.2037, 0.4479, 0.2031, 0.4483, 0.2034, 0.4483, 0.2035, 0.4477, 0.2031, 0.4478, 0.2036, 0.4484, 0.2036, 0.4492, 0.2037, 0.4479, 0.2036, 0.4477, 0.2033, 0.4494, 0.2031, 0.4492, 0.2032, 0.4479, 0.2033, 0.448, 0.203, 0.4485, 0.2031, 0.4483, 0.2031, 0.4478, 0.2031, 0.4478, 0.2036, 0.4492, 0.2036, 0.4494, 0.2037, 0.4479, 0.2037, 0.4479, 0.2034, 0.4483, 0.2036, 0.4484, 0.2036, 0.4477, 0.2035, 0.4477, 0.2031, 0.4465, 0.203, 0.447, 0.2029, 0.4466, 0.2029, 0.4457, 0.2037, 0.4479, 0.2033, 0.448, 0.2033, 0.4463, 0.2036, 0.4463, 0.2031, 0.4478, 0.2035, 0.4477, 0.2034, 0.4471, 0.2031, 0.4471, 0.2036, 0.4477, 0.2037, 0.4479, 0.2036, 0.4464, 0.2036, 0.447, 0.2033, 0.448, 0.2032, 0.4479, 0.2031, 0.4465, 0.2033, 0.4463, 0.2031, 0.4478, 0.2031, 0.4478, 0.2031, 0.4471, 0.203, 0.447, 0.2037, 0.4479, 0.2037, 0.4479, 0.2036, 0.4463, 0.2036, 0.4464, 0.2035, 0.4477, 0.2036, 0.4477, 0.2036, 0.447, 0.2034, 0.4471, 0.2029, 0.4457, 0.2029, 0.4466, 0.1853, 0.4281, 0.1853, 0.4269, 0.2036, 0.4463, 0.2033, 0.4463, 0.203, 0.4454, 0.2033, 0.4454, 0.2031, 0.4471, 0.2034, 0.4471, 0.2033, 0.4468, 0.203, 0.4468, 0.2036, 0.447, 0.2036, 0.4464, 0.2034, 0.4456, 0.2034, 0.4466, 0.2033, 0.4463, 0.2031, 0.4465, 0.2029, 0.4457, 0.203, 0.4454, 0.203, 0.447, 0.2031, 0.4471, 0.203, 0.4468, 0.2029, 0.4466, 0.2036, 0.4464, 0.2036, 0.4463, 0.2033, 0.4454, 0.2034, 0.4456, 0.2034, 0.4471, 0.2036, 0.447, 0.2034, 0.4466, 0.2033, 0.4468, 0.1853, 0.4269, 0.1853, 0.4281, 0.1851, 0.4283, 0.1849, 0.4273, 0.2033, 0.4454, 0.203, 0.4454, 0.1854, 0.4266, 0.1859, 0.4265, 0.203, 0.4468, 0.2033, 0.4468, 0.1859, 0.4283, 0.1854, 0.4284, 0.2034, 0.4466, 0.2034, 0.4456, 0.186, 0.4268, 0.186, 0.428, 0.203, 0.4454, 0.2029, 0.4457, 0.1853, 0.4269, 0.1854, 0.4266, 0.2029, 0.4466, 0.203, 0.4468, 0.1854, 0.4284, 0.1853, 0.4281, 0.2034, 0.4456, 0.2033, 0.4454, 0.1859, 0.4265, 0.186, 0.4268, 0.2033, 0.4468, 0.2034, 0.4466, 0.186, 0.428, 0.1859, 0.4283, 0.1849, 0.4273, 0.1851, 0.4283, 0.185, 0.4292, 0.1848, 0.429, 0.1859, 0.4265, 0.1854, 0.4266, 0.185, 0.427, 0.1854, 0.4269, 0.1854, 0.4284, 0.1859, 0.4283, 0.1857, 0.4285, 0.1853, 0.4286, 0.186, 0.428, 0.186, 0.4268, 0.1856, 0.4271, 0.1858, 0.4282, 0.1854, 0.4266, 0.1853, 0.4269, 0.1849, 0.4273, 0.185, 0.427, 0.1853, 0.4281, 0.1854, 0.4284, 0.1853, 0.4286, 0.1851, 0.4283, 0.186, 0.4268, 0.1859, 0.4265, 0.1854, 0.4269, 0.1856, 0.4271, 0.1859, 0.4283, 0.186, 0.428, 0.1858, 0.4282, 0.1857, 0.4285, 0.1848, 0.429, 0.185, 0.4292, 0.1851, 0.4303, 0.1849, 0.431, 0.1854, 0.4269, 0.185, 0.427, 0.1848, 0.4289, 0.1853, 0.4288, 0.1853, 0.4286, 0.1857, 0.4285, 0.1856, 0.4292, 0.1852, 0.4293, 0.1858, 0.4282, 0.1856, 0.4271, 0.1854, 0.4288, 0.1857, 0.4291, 0.185, 0.427, 0.1849, 0.4273, 0.1848, 0.429, 0.1848, 0.4289, 0.1851, 0.4283, 0.1853, 0.4286, 0.1852, 0.4293, 0.185, 0.4292, 0.1856, 0.4271, 0.1854, 0.4269, 0.1853, 0.4288, 0.1854, 0.4288, 0.1857, 0.4285, 0.1858, 0.4282, 0.1857, 0.4291, 0.1856, 0.4292, 0.1859, 0.4305, 0.1854, 0.4306, 0.1853, 0.4301, 0.1857, 0.43, 0.1853, 0.4288, 0.1848, 0.4289, 0.185, 0.4311, 0.1854, 0.431, 0.1852, 0.4293, 0.1856, 0.4292, 0.1857, 0.43, 0.1853, 0.4301, 0.1857, 0.4291, 0.1854, 0.4288, 0.1856, 0.4309, 0.1858, 0.4301, 0.1848, 0.4289, 0.1848, 0.429, 0.1849, 0.431, 0.185, 0.4311, 0.185, 0.4292, 0.1852, 0.4293, 0.1853, 0.4301, 0.1851, 0.4303, 0.1854, 0.4288, 0.1853, 0.4288, 0.1854, 0.431, 0.1856, 0.4309, 0.1856, 0.4292, 0.1857, 0.4291, 0.1858, 0.4301, 0.1857, 0.43, 0.1859, 0.4305, 0.1857, 0.43, 0.1858, 0.4301, 0.186, 0.4307, 0.186, 0.4307, 0.1858, 0.4301, 0.1856, 0.4309, 0.186, 0.432, 0.1853, 0.4309, 0.1853, 0.4321, 0.1849, 0.431, 0.1851, 0.4303, 0.1854, 0.4324, 0.1859, 0.4323, 0.1854, 0.431, 0.185, 0.4311, 0.186, 0.432, 0.1856, 0.4309, 0.1854, 0.431, 0.1859, 0.4323, 0.1854, 0.4324, 0.185, 0.4311, 0.1849, 0.431, 0.1853, 0.4321, 0.2279, 0.4479, 0.2279, 0.4469, 0.228, 0.4467, 0.2281, 0.4475, 0.2284, 0.448, 0.2197, 0.4279, 0.2192, 0.4279, 0.2281, 0.4481, 0.2197, 0.426, 0.2284, 0.4466, 0.2281, 0.4467, 0.2192, 0.426, 0.2279, 0.4479, 0.219, 0.4276, 0.219, 0.4263, 0.2279, 0.4469, 0.219, 0.4263, 0.2189, 0.4257, 0.2191, 0.4255, 0.2192, 0.426, 0.2284, 0.4466, 0.2197, 0.426, 0.2198, 0.4262, 0.2285, 0.4469, 0.2197, 0.4279, 0.2284, 0.448, 0.2285, 0.4478, 0.2198, 0.4276, 0.2279, 0.4469, 0.219, 0.4263, 0.2192, 0.426, 0.2281, 0.4467, 0.219, 0.4276, 0.2279, 0.4479, 0.2281, 0.4481, 0.2192, 0.4279, 0.2285, 0.4478, 0.2285, 0.4469, 0.2198, 0.4262, 0.2198, 0.4276, 0.2281, 0.4475, 0.228, 0.4467, 0.228, 0.446, 0.2281, 0.4462, 0.2284, 0.448, 0.2281, 0.4481, 0.2282, 0.4477, 0.2285, 0.4476, 0.2281, 0.4467, 0.2284, 0.4466, 0.2284, 0.4465, 0.2281, 0.4465, 0.2285, 0.4469, 0.2285, 0.4478, 0.2286, 0.4475, 0.2286, 0.4467, 0.2281, 0.4481, 0.2279, 0.4479, 0.2281, 0.4475, 0.2282, 0.4477, 0.2279, 0.4469, 0.2281, 0.4467, 0.2281, 0.4465, 0.228, 0.4467, 0.2285, 0.4478, 0.2284, 0.448, 0.2285, 0.4476, 0.2286, 0.4475, 0.2284, 0.4466, 0.2285, 0.4469, 0.2286, 0.4467, 0.2284, 0.4465, 0.2281, 0.4462, 0.228, 0.446, 0.228, 0.4452, 0.2281, 0.4446, 0.2285, 0.4476, 0.2282, 0.4477, 0.2282, 0.4462, 0.2286, 0.4462, 0.2281, 0.4465, 0.2284, 0.4465, 0.2285, 0.4459, 0.2281, 0.446, 0.2286, 0.4467, 0.2286, 0.4475, 0.2286, 0.4461, 0.2286, 0.446, 0.2282, 0.4477, 0.2281, 0.4475, 0.2281, 0.4462, 0.2282, 0.4462, 0.228, 0.4467, 0.2281, 0.4465, 0.2281, 0.446, 0.228, 0.446, 0.2286, 0.4475, 0.2285, 0.4476, 0.2286, 0.4462, 0.2286, 0.4461, 0.2284, 0.4465, 0.2286, 0.4467, 0.2286, 0.446, 0.2285, 0.4459, 0.2281, 0.4446, 0.228, 0.4452, 0.2279, 0.4448, 0.2279, 0.4438, 0.2286, 0.4462, 0.2282, 0.4462, 0.2282, 0.4445, 0.2285, 0.4445, 0.2281, 0.446, 0.2285, 0.4459, 0.2284, 0.4453, 0.2281, 0.4453, 0.2286, 0.446, 0.2286, 0.4461, 0.2286, 0.4446, 0.2286, 0.4452, 0.2282, 0.4462, 0.2281, 0.4462, 0.2281, 0.4446, 0.2282, 0.4445, 0.228, 0.446, 0.2281, 0.446, 0.2281, 0.4453, 0.228, 0.4452, 0.2286, 0.4461, 0.2286, 0.4462, 0.2285, 0.4445, 0.2286, 0.4446, 0.2285, 0.4459, 0.2286, 0.446, 0.2286, 0.4452, 0.2284, 0.4453, 0.2279, 0.4438, 0.2279, 0.4448, 0.219, 0.4234, 0.219, 0.4221, 0.2285, 0.4445, 0.2282, 0.4445, 0.2281, 0.4436, 0.2284, 0.4435, 0.2281, 0.4453, 0.2284, 0.4453, 0.2284, 0.445, 0.2281, 0.445, 0.2286, 0.4452, 0.2286, 0.4446, 0.2285, 0.4438, 0.2285, 0.4447, 0.2282, 0.4445, 0.2281, 0.4446, 0.2279, 0.4438, 0.2281, 0.4436, 0.228, 0.4452, 0.2281, 0.4453, 0.2281, 0.445, 0.2279, 0.4448, 0.2286, 0.4446, 0.2285, 0.4445, 0.2284, 0.4435, 0.2285, 0.4438, 0.2284, 0.4453, 0.2286, 0.4452, 0.2285, 0.4447, 0.2284, 0.445, 0.219, 0.4221, 0.219, 0.4234, 0.2189, 0.4236, 0.2188, 0.4224, 0.2284, 0.4435, 0.2281, 0.4436, 0.2192, 0.4218, 0.2197, 0.4218, 0.2281, 0.445, 0.2284, 0.445, 0.2197, 0.4237, 0.2192, 0.4237, 0.2285, 0.4447, 0.2285, 0.4438, 0.2198, 0.422, 0.2198, 0.4234, 0.2281, 0.4436, 0.2279, 0.4438, 0.219, 0.4221, 0.2192, 0.4218, 0.2279, 0.4448, 0.2281, 0.445, 0.2192, 0.4237, 0.219, 0.4234, 0.2285, 0.4438, 0.2284, 0.4435, 0.2197, 0.4218, 0.2198, 0.422, 0.2284, 0.445, 0.2285, 0.4447, 0.2198, 0.4234, 0.2197, 0.4237, 0.2188, 0.4224, 0.2189, 0.4236, 0.2189, 0.4245, 0.2188, 0.4242, 0.2197, 0.4218, 0.2192, 0.4218, 0.219, 0.4222, 0.2194, 0.4221, 0.2192, 0.4237, 0.2197, 0.4237, 0.2196, 0.4238, 0.2191, 0.4238, 0.2198, 0.4234, 0.2198, 0.422, 0.2196, 0.4224, 0.2197, 0.4235, 0.2192, 0.4218, 0.219, 0.4221, 0.2188, 0.4224, 0.219, 0.4222, 0.219, 0.4234, 0.2192, 0.4237, 0.2191, 0.4238, 0.2189, 0.4236, 0.2198, 0.422, 0.2197, 0.4218, 0.2194, 0.4221, 0.2196, 0.4224, 0.2197, 0.4237, 0.2198, 0.4234, 0.2197, 0.4235, 0.2196, 0.4238, 0.2188, 0.4242, 0.2189, 0.4245, 0.2189, 0.4257, 0.2188, 0.4264, 0.2194, 0.4221, 0.219, 0.4222, 0.2189, 0.4241, 0.2194, 0.4241, 0.2191, 0.4238, 0.2196, 0.4238, 0.2196, 0.4245, 0.2191, 0.4246, 0.2197, 0.4235, 0.2196, 0.4224, 0.2195, 0.4241, 0.2197, 0.4245, 0.219, 0.4222, 0.2188, 0.4224, 0.2188, 0.4242, 0.2189, 0.4241, 0.2189, 0.4236, 0.2191, 0.4238, 0.2191, 0.4246, 0.2189, 0.4245, 0.2196, 0.4224, 0.2194, 0.4221, 0.2194, 0.4241, 0.2195, 0.4241, 0.2196, 0.4238, 0.2197, 0.4235, 0.2197, 0.4245, 0.2196, 0.4245, 0.2197, 0.426, 0.2192, 0.426, 0.2191, 0.4255, 0.2196, 0.4254, 0.2194, 0.4241, 0.2189, 0.4241, 0.219, 0.4265, 0.2194, 0.4265, 0.2191, 0.4246, 0.2196, 0.4245, 0.2196, 0.4254, 0.2191, 0.4255, 0.2197, 0.4245, 0.2195, 0.4241, 0.2196, 0.4263, 0.2197, 0.4256, 0.2189, 0.4241, 0.2188, 0.4242, 0.2188, 0.4264, 0.219, 0.4265, 0.2189, 0.4245, 0.2191, 0.4246, 0.2191, 0.4255, 0.2189, 0.4257, 0.2195, 0.4241, 0.2194, 0.4241, 0.2194, 0.4265, 0.2196, 0.4263, 0.2196, 0.4245, 0.2197, 0.4245, 0.2197, 0.4256, 0.2196, 0.4254, 0.2197, 0.426, 0.2196, 0.4254, 0.2197, 0.4256, 0.2198, 0.4262, 0.2198, 0.4262, 0.2197, 0.4256, 0.2196, 0.4263, 0.2198, 0.4276, 0.219, 0.4263, 0.219, 0.4276, 0.2188, 0.4264, 0.2189, 0.4257, 0.2192, 0.4279, 0.2197, 0.4279, 0.2194, 0.4265, 0.219, 0.4265, 0.2198, 0.4276, 0.2196, 0.4263, 0.2194, 0.4265, 0.2197, 0.4279, 0.2192, 0.4279, 0.219, 0.4265, 0.2188, 0.4264, 0.219, 0.4276, 0.2541, 0.4474, 0.2541, 0.4464, 0.2541, 0.4462, 0.2541, 0.447, 0.2546, 0.4476, 0.2564, 0.4267, 0.256, 0.4267, 0.2542, 0.4476, 0.2564, 0.4247, 0.2546, 0.4462, 0.2542, 0.4462, 0.256, 0.4247, 0.2541, 0.4474, 0.2558, 0.4263, 0.2558, 0.425, 0.2541, 0.4464, 0.2558, 0.425, 0.2558, 0.4243, 0.256, 0.4242, 0.256, 0.4247, 0.2546, 0.4462, 0.2564, 0.4247, 0.2566, 0.425, 0.2547, 0.4464, 0.2564, 0.4267, 0.2546, 0.4476, 0.2547, 0.4474, 0.2566, 0.4264, 0.2541, 0.4464, 0.2558, 0.425, 0.256, 0.4247, 0.2542, 0.4462, 0.2558, 0.4263, 0.2541, 0.4474, 0.2542, 0.4476, 0.256, 0.4267, 0.2547, 0.4474, 0.2547, 0.4464, 0.2566, 0.425, 0.2566, 0.4264, 0.2541, 0.447, 0.2541, 0.4462, 0.2541, 0.4455, 0.2541, 0.4457, 0.2546, 0.4476, 0.2542, 0.4476, 0.2542, 0.4472, 0.2545, 0.4472, 0.2542, 0.4462, 0.2546, 0.4462, 0.2546, 0.446, 0.2542, 0.446, 0.2547, 0.4464, 0.2547, 0.4474, 0.2547, 0.447, 0.2547, 0.4462, 0.2542, 0.4476, 0.2541, 0.4474, 0.2541, 0.447, 0.2542, 0.4472, 0.2541, 0.4464, 0.2542, 0.4462, 0.2542, 0.446, 0.2541, 0.4462, 0.2547, 0.4474, 0.2546, 0.4476, 0.2545, 0.4472, 0.2547, 0.447, 0.2546, 0.4462, 0.2547, 0.4464, 0.2547, 0.4462, 0.2546, 0.446, 0.2541, 0.4457, 0.2541, 0.4455, 0.2541, 0.4447, 0.2541, 0.4441, 0.2545, 0.4472, 0.2542, 0.4472, 0.2542, 0.4457, 0.2545, 0.4457, 0.2542, 0.446, 0.2546, 0.446, 0.2546, 0.4455, 0.2542, 0.4455, 0.2547, 0.4462, 0.2547, 0.447, 0.2546, 0.4457, 0.2547, 0.4455, 0.2542, 0.4472, 0.2541, 0.447, 0.2541, 0.4457, 0.2542, 0.4457, 0.2541, 0.4462, 0.2542, 0.446, 0.2542, 0.4455, 0.2541, 0.4455, 0.2547, 0.447, 0.2545, 0.4472, 0.2545, 0.4457, 0.2546, 0.4457, 0.2546, 0.446, 0.2547, 0.4462, 0.2547, 0.4455, 0.2546, 0.4455, 0.2541, 0.4441, 0.2541, 0.4447, 0.2541, 0.4442, 0.2541, 0.4433, 0.2545, 0.4457, 0.2542, 0.4457, 0.2542, 0.444, 0.2545, 0.444, 0.2542, 0.4455, 0.2546, 0.4455, 0.2546, 0.4448, 0.2542, 0.4448, 0.2547, 0.4455, 0.2546, 0.4457, 0.2547, 0.4441, 0.2547, 0.4447, 0.2542, 0.4457, 0.2541, 0.4457, 0.2541, 0.4441, 0.2542, 0.444, 0.2541, 0.4455, 0.2542, 0.4455, 0.2542, 0.4448, 0.2541, 0.4447, 0.2546, 0.4457, 0.2545, 0.4457, 0.2545, 0.444, 0.2547, 0.4441, 0.2546, 0.4455, 0.2547, 0.4455, 0.2547, 0.4447, 0.2546, 0.4448, 0.2541, 0.4433, 0.2541, 0.4442, 0.2558, 0.4221, 0.2558, 0.4207, 0.2545, 0.444, 0.2542, 0.444, 0.2542, 0.4431, 0.2546, 0.4431, 0.2542, 0.4448, 0.2546, 0.4448, 0.2546, 0.4445, 0.2542, 0.4445, 0.2547, 0.4447, 0.2547, 0.4441, 0.2547, 0.4433, 0.2547, 0.4443, 0.2542, 0.444, 0.2541, 0.4441, 0.2541, 0.4433, 0.2542, 0.4431, 0.2541, 0.4447, 0.2542, 0.4448, 0.2542, 0.4445, 0.2541, 0.4442, 0.2547, 0.4441, 0.2545, 0.444, 0.2546, 0.4431, 0.2547, 0.4433, 0.2546, 0.4448, 0.2547, 0.4447, 0.2547, 0.4443, 0.2546, 0.4445, 0.2558, 0.4207, 0.2558, 0.4221, 0.2558, 0.4222, 0.2558, 0.421, 0.2546, 0.4431, 0.2542, 0.4431, 0.256, 0.4204, 0.2564, 0.4204, 0.2542, 0.4445, 0.2546, 0.4445, 0.2564, 0.4224, 0.256, 0.4224, 0.2547, 0.4443, 0.2547, 0.4433, 0.2566, 0.4207, 0.2566, 0.4221, 0.2542, 0.4431, 0.2541, 0.4433, 0.2558, 0.4207, 0.256, 0.4204, 0.2541, 0.4442, 0.2542, 0.4445, 0.256, 0.4224, 0.2558, 0.4221, 0.2547, 0.4433, 0.2546, 0.4431, 0.2564, 0.4204, 0.2566, 0.4207, 0.2546, 0.4445, 0.2547, 0.4443, 0.2566, 0.4221, 0.2564, 0.4224, 0.2558, 0.421, 0.2558, 0.4222, 0.2558, 0.4232, 0.2559, 0.4228, 0.2564, 0.4204, 0.256, 0.4204, 0.256, 0.4208, 0.2565, 0.4208, 0.256, 0.4224, 0.2564, 0.4224, 0.2565, 0.4225, 0.256, 0.4225, 0.2566, 0.4221, 0.2566, 0.4207, 0.2567, 0.4211, 0.2566, 0.4222, 0.256, 0.4204, 0.2558, 0.4207, 0.2558, 0.421, 0.256, 0.4208, 0.2558, 0.4221, 0.256, 0.4224, 0.256, 0.4225, 0.2558, 0.4222, 0.2566, 0.4207, 0.2564, 0.4204, 0.2565, 0.4208, 0.2567, 0.4211, 0.2564, 0.4224, 0.2566, 0.4221, 0.2566, 0.4222, 0.2565, 0.4225, 0.2559, 0.4228, 0.2558, 0.4232, 0.2558, 0.4243, 0.2558, 0.425, 0.2565, 0.4208, 0.256, 0.4208, 0.256, 0.4228, 0.2565, 0.4228, 0.256, 0.4225, 0.2565, 0.4225, 0.2565, 0.4233, 0.256, 0.4232, 0.2566, 0.4222, 0.2567, 0.4211, 0.2567, 0.4228, 0.2566, 0.4232, 0.256, 0.4208, 0.2558, 0.421, 0.2559, 0.4228, 0.256, 0.4228, 0.2558, 0.4222, 0.256, 0.4225, 0.256, 0.4232, 0.2558, 0.4232, 0.2567, 0.4211, 0.2565, 0.4208, 0.2565, 0.4228, 0.2567, 0.4228, 0.2565, 0.4225, 0.2566, 0.4222, 0.2566, 0.4232, 0.2565, 0.4233, 0.2564, 0.4247, 0.256, 0.4247, 0.256, 0.4242, 0.2565, 0.4242, 0.2565, 0.4228, 0.256, 0.4228, 0.256, 0.4252, 0.2565, 0.4252, 0.256, 0.4232, 0.2565, 0.4233, 0.2565, 0.4242, 0.256, 0.4242, 0.2566, 0.4232, 0.2567, 0.4228, 0.2567, 0.4251, 0.2566, 0.4243, 0.256, 0.4228, 0.2559, 0.4228, 0.2558, 0.425, 0.256, 0.4252, 0.2558, 0.4232, 0.256, 0.4232, 0.256, 0.4242, 0.2558, 0.4243, 0.2567, 0.4228, 0.2565, 0.4228, 0.2565, 0.4252, 0.2567, 0.4251, 0.2565, 0.4233, 0.2566, 0.4232, 0.2566, 0.4243, 0.2565, 0.4242, 0.2564, 0.4247, 0.2565, 0.4242, 0.2566, 0.4243, 0.2566, 0.425, 0.2566, 0.425, 0.2566, 0.4243, 0.2567, 0.4251, 0.2566, 0.4264, 0.2558, 0.425, 0.2558, 0.4263, 0.2558, 0.425, 0.2558, 0.4243, 0.256, 0.4267, 0.2564, 0.4267, 0.2565, 0.4252, 0.256, 0.4252, 0.2566, 0.4264, 0.2567, 0.4251, 0.2565, 0.4252, 0.2564, 0.4267, 0.256, 0.4267, 0.256, 0.4252, 0.2558, 0.425, 0.2558, 0.4263, 0.2801, 0.4483, 0.2801, 0.4473, 0.28, 0.4471, 0.2799, 0.4479, 0.2805, 0.4485, 0.2926, 0.4291, 0.2921, 0.4291, 0.2802, 0.4485, 0.2926, 0.4272, 0.2805, 0.4471, 0.2802, 0.4471, 0.2921, 0.4272, 0.2801, 0.4483, 0.292, 0.4288, 0.292, 0.4275, 0.2801, 0.4473, 0.292, 0.4275, 0.2921, 0.4268, 0.2922, 0.4267, 0.2921, 0.4272, 0.2805, 0.4471, 0.2926, 0.4272, 0.2927, 0.4275, 0.2806, 0.4473, 0.2926, 0.4291, 0.2805, 0.4485, 0.2806, 0.4483, 0.2927, 0.4289, 0.2801, 0.4473, 0.292, 0.4275, 0.2921, 0.4272, 0.2802, 0.4471, 0.292, 0.4288, 0.2801, 0.4483, 0.2802, 0.4485, 0.2921, 0.4291, 0.2806, 0.4483, 0.2806, 0.4473, 0.2927, 0.4275, 0.2927, 0.4289, 0.2799, 0.4479, 0.28, 0.4471, 0.28, 0.4464, 0.2799, 0.4466, 0.2805, 0.4485, 0.2802, 0.4485, 0.28, 0.4481, 0.2803, 0.4481, 0.2802, 0.4471, 0.2805, 0.4471, 0.2804, 0.447, 0.2801, 0.447, 0.2806, 0.4473, 0.2806, 0.4483, 0.2805, 0.4479, 0.2805, 0.4472, 0.2802, 0.4485, 0.2801, 0.4483, 0.2799, 0.4479, 0.28, 0.4481, 0.2801, 0.4473, 0.2802, 0.4471, 0.2801, 0.447, 0.28, 0.4471, 0.2806, 0.4483, 0.2805, 0.4485, 0.2803, 0.4481, 0.2805, 0.4479, 0.2805, 0.4471, 0.2806, 0.4473, 0.2805, 0.4472, 0.2804, 0.447, 0.2799, 0.4466, 0.28, 0.4464, 0.28, 0.4456, 0.2799, 0.4451, 0.2803, 0.4481, 0.28, 0.4481, 0.28, 0.4466, 0.2803, 0.4467, 0.2801, 0.447, 0.2804, 0.447, 0.2804, 0.4464, 0.2801, 0.4464, 0.2805, 0.4472, 0.2805, 0.4479, 0.2804, 0.4466, 0.2805, 0.4465, 0.28, 0.4481, 0.2799, 0.4479, 0.2799, 0.4466, 0.28, 0.4466, 0.28, 0.4471, 0.2801, 0.447, 0.2801, 0.4464, 0.28, 0.4464, 0.2805, 0.4479, 0.2803, 0.4481, 0.2803, 0.4467, 0.2804, 0.4466, 0.2804, 0.447, 0.2805, 0.4472, 0.2805, 0.4465, 0.2804, 0.4464, 0.2799, 0.4451, 0.28, 0.4456, 0.2801, 0.4452, 0.2801, 0.4442, 0.2803, 0.4467, 0.28, 0.4466, 0.28, 0.445, 0.2803, 0.445, 0.2801, 0.4464, 0.2804, 0.4464, 0.2804, 0.4458, 0.2801, 0.4458, 0.2805, 0.4465, 0.2804, 0.4466, 0.2805, 0.4451, 0.2805, 0.4457, 0.28, 0.4466, 0.2799, 0.4466, 0.2799, 0.4451, 0.28, 0.445, 0.28, 0.4464, 0.2801, 0.4464, 0.2801, 0.4458, 0.28, 0.4456, 0.2804, 0.4466, 0.2803, 0.4467, 0.2803, 0.445, 0.2805, 0.4451, 0.2804, 0.4464, 0.2805, 0.4465, 0.2805, 0.4457, 0.2804, 0.4458, 0.2801, 0.4442, 0.2801, 0.4452, 0.292, 0.4246, 0.292, 0.4233, 0.2803, 0.445, 0.28, 0.445, 0.2802, 0.444, 0.2805, 0.4441, 0.2801, 0.4458, 0.2804, 0.4458, 0.2805, 0.4454, 0.2802, 0.4454, 0.2805, 0.4457, 0.2805, 0.4451, 0.2806, 0.4443, 0.2806, 0.4452, 0.28, 0.445, 0.2799, 0.4451, 0.2801, 0.4442, 0.2802, 0.444, 0.28, 0.4456, 0.2801, 0.4458, 0.2802, 0.4454, 0.2801, 0.4452, 0.2805, 0.4451, 0.2803, 0.445, 0.2805, 0.4441, 0.2806, 0.4443, 0.2804, 0.4458, 0.2805, 0.4457, 0.2806, 0.4452, 0.2805, 0.4454, 0.292, 0.4233, 0.292, 0.4246, 0.2921, 0.4248, 0.2922, 0.4236, 0.2805, 0.4441, 0.2802, 0.444, 0.2921, 0.423, 0.2926, 0.4231, 0.2802, 0.4454, 0.2805, 0.4454, 0.2926, 0.425, 0.2921, 0.4249, 0.2806, 0.4452, 0.2806, 0.4443, 0.2927, 0.4234, 0.2927, 0.4247, 0.2802, 0.444, 0.2801, 0.4442, 0.292, 0.4233, 0.2921, 0.423, 0.2801, 0.4452, 0.2802, 0.4454, 0.2921, 0.4249, 0.292, 0.4246, 0.2806, 0.4443, 0.2805, 0.4441, 0.2926, 0.4231, 0.2927, 0.4234, 0.2805, 0.4454, 0.2806, 0.4452, 0.2927, 0.4247, 0.2926, 0.425, 0.2922, 0.4236, 0.2921, 0.4248, 0.2922, 0.4257, 0.2923, 0.4254, 0.2926, 0.4231, 0.2921, 0.423, 0.2924, 0.4234, 0.2929, 0.4235, 0.2921, 0.4249, 0.2926, 0.425, 0.2927, 0.4251, 0.2922, 0.4251, 0.2927, 0.4247, 0.2927, 0.4234, 0.293, 0.4237, 0.2929, 0.4249, 0.2921, 0.423, 0.292, 0.4233, 0.2922, 0.4236, 0.2924, 0.4234, 0.292, 0.4246, 0.2921, 0.4249, 0.2922, 0.4251, 0.2921, 0.4248, 0.2927, 0.4234, 0.2926, 0.4231, 0.2929, 0.4235, 0.293, 0.4237, 0.2926, 0.425, 0.2927, 0.4247, 0.2929, 0.4249, 0.2927, 0.4251, 0.2923, 0.4254, 0.2922, 0.4257, 0.2921, 0.4268, 0.2922, 0.4275, 0.2929, 0.4235, 0.2924, 0.4234, 0.2925, 0.4254, 0.293, 0.4254, 0.2922, 0.4251, 0.2927, 0.4251, 0.2927, 0.4258, 0.2923, 0.4258, 0.2929, 0.4249, 0.293, 0.4237, 0.2931, 0.4255, 0.2929, 0.4258, 0.2924, 0.4234, 0.2922, 0.4236, 0.2923, 0.4254, 0.2925, 0.4254, 0.2921, 0.4248, 0.2922, 0.4251, 0.2923, 0.4258, 0.2922, 0.4257, 0.293, 0.4237, 0.2929, 0.4235, 0.293, 0.4254, 0.2931, 0.4255, 0.2927, 0.4251, 0.2929, 0.4249, 0.2929, 0.4258, 0.2927, 0.4258, 0.2926, 0.4272, 0.2921, 0.4272, 0.2922, 0.4267, 0.2927, 0.4267, 0.293, 0.4254, 0.2925, 0.4254, 0.2924, 0.4277, 0.2929, 0.4278, 0.2923, 0.4258, 0.2927, 0.4258, 0.2927, 0.4267, 0.2922, 0.4267, 0.2929, 0.4258, 0.2931, 0.4255, 0.293, 0.4276, 0.2929, 0.4269, 0.2925, 0.4254, 0.2923, 0.4254, 0.2922, 0.4275, 0.2924, 0.4277, 0.2922, 0.4257, 0.2923, 0.4258, 0.2922, 0.4267, 0.2921, 0.4268, 0.2931, 0.4255, 0.293, 0.4254, 0.2929, 0.4278, 0.293, 0.4276, 0.2927, 0.4258, 0.2929, 0.4258, 0.2929, 0.4269, 0.2927, 0.4267, 0.2926, 0.4272, 0.2927, 0.4267, 0.2929, 0.4269, 0.2927, 0.4275, 0.2927, 0.4275, 0.2929, 0.4269, 0.293, 0.4276, 0.2927, 0.4289, 0.292, 0.4275, 0.292, 0.4288, 0.2922, 0.4275, 0.2921, 0.4268, 0.2921, 0.4291, 0.2926, 0.4291, 0.2929, 0.4278, 0.2924, 0.4277, 0.2927, 0.4289, 0.293, 0.4276, 0.2929, 0.4278, 0.2926, 0.4291, 0.2921, 0.4291, 0.2924, 0.4277, 0.2922, 0.4275, 0.292, 0.4288, 0.7971, 0.4496, 0.7969, 0.4492, 0.797, 0.4485, 0.7971, 0.4487, 0.7967, 0.4498, 0.797, 0.4498, 0.8146, 0.4324, 0.8141, 0.4323, 0.8141, 0.4305, 0.8146, 0.4306, 0.797, 0.4484, 0.7967, 0.4484, 0.7971, 0.4496, 0.7971, 0.4487, 0.8147, 0.4309, 0.8147, 0.4321, 0.8147, 0.4309, 0.8146, 0.4306, 0.8147, 0.4301, 0.8149, 0.4303, 0.7967, 0.4484, 0.7966, 0.4486, 0.814, 0.4307, 0.8141, 0.4305, 0.8141, 0.4323, 0.814, 0.432, 0.7966, 0.4496, 0.7967, 0.4498, 0.7971, 0.4487, 0.797, 0.4484, 0.8146, 0.4306, 0.8147, 0.4309, 0.8147, 0.4321, 0.8146, 0.4324, 0.797, 0.4498, 0.7971, 0.4496, 0.7966, 0.4496, 0.814, 0.432, 0.814, 0.4307, 0.7966, 0.4486, 0.7969, 0.4492, 0.7968, 0.4479, 0.7969, 0.4478, 0.797, 0.4485, 0.7967, 0.4498, 0.7964, 0.4494, 0.7967, 0.4494, 0.797, 0.4498, 0.797, 0.4484, 0.7969, 0.4483, 0.7966, 0.4483, 0.7967, 0.4484, 0.7966, 0.4486, 0.7964, 0.4484, 0.7964, 0.4492, 0.7966, 0.4496, 0.797, 0.4498, 0.7967, 0.4494, 0.7969, 0.4492, 0.7971, 0.4496, 0.7971, 0.4487, 0.797, 0.4485, 0.7969, 0.4483, 0.797, 0.4484, 0.7966, 0.4496, 0.7964, 0.4492, 0.7964, 0.4494, 0.7967, 0.4498, 0.7967, 0.4484, 0.7966, 0.4483, 0.7964, 0.4484, 0.7966, 0.4486, 0.7968, 0.4479, 0.7969, 0.4465, 0.797, 0.447, 0.7969, 0.4478, 0.7964, 0.4494, 0.7963, 0.4479, 0.7967, 0.448, 0.7967, 0.4494, 0.7969, 0.4483, 0.7969, 0.4478, 0.7965, 0.4477, 0.7966, 0.4483, 0.7964, 0.4484, 0.7964, 0.4477, 0.7963, 0.4479, 0.7964, 0.4492, 0.7967, 0.4494, 0.7967, 0.448, 0.7968, 0.4479, 0.7969, 0.4492, 0.797, 0.4485, 0.7969, 0.4478, 0.7969, 0.4478, 0.7969, 0.4483, 0.7964, 0.4492, 0.7963, 0.4479, 0.7963, 0.4479, 0.7964, 0.4494, 0.7966, 0.4483, 0.7965, 0.4477, 0.7964, 0.4477, 0.7964, 0.4484, 0.7969, 0.4465, 0.7971, 0.4457, 0.7971, 0.4466, 0.797, 0.447, 0.7963, 0.4479, 0.7964, 0.4463, 0.7967, 0.4463, 0.7967, 0.448, 0.7969, 0.4478, 0.7969, 0.4471, 0.7966, 0.4471, 0.7965, 0.4477, 0.7964, 0.4477, 0.7964, 0.447, 0.7964, 0.4464, 0.7963, 0.4479, 0.7967, 0.448, 0.7967, 0.4463, 0.7969, 0.4465, 0.7968, 0.4479, 0.7969, 0.4478, 0.797, 0.447, 0.7969, 0.4471, 0.7969, 0.4478, 0.7963, 0.4479, 0.7964, 0.4464, 0.7964, 0.4463, 0.7963, 0.4479, 0.7965, 0.4477, 0.7966, 0.4471, 0.7964, 0.447, 0.7964, 0.4477, 0.7971, 0.4457, 0.8147, 0.4269, 0.8147, 0.4281, 0.7971, 0.4466, 0.7964, 0.4463, 0.7967, 0.4454, 0.797, 0.4454, 0.7967, 0.4463, 0.7969, 0.4471, 0.797, 0.4468, 0.7967, 0.4468, 0.7966, 0.4471, 0.7964, 0.447, 0.7966, 0.4466, 0.7966, 0.4456, 0.7964, 0.4464, 0.7967, 0.4463, 0.797, 0.4454, 0.7971, 0.4457, 0.7969, 0.4465, 0.797, 0.447, 0.7971, 0.4466, 0.797, 0.4468, 0.7969, 0.4471, 0.7964, 0.4464, 0.7966, 0.4456, 0.7967, 0.4454, 0.7964, 0.4463, 0.7966, 0.4471, 0.7967, 0.4468, 0.7966, 0.4466, 0.7964, 0.447, 0.8147, 0.4269, 0.8151, 0.4273, 0.8149, 0.4283, 0.8147, 0.4281, 0.7967, 0.4454, 0.8141, 0.4265, 0.8146, 0.4266, 0.797, 0.4454, 0.797, 0.4468, 0.8146, 0.4284, 0.8141, 0.4283, 0.7967, 0.4468, 0.7966, 0.4466, 0.814, 0.428, 0.814, 0.4268, 0.7966, 0.4456, 0.797, 0.4454, 0.8146, 0.4266, 0.8147, 0.4269, 0.7971, 0.4457, 0.7971, 0.4466, 0.8147, 0.4281, 0.8146, 0.4284, 0.797, 0.4468, 0.7966, 0.4456, 0.814, 0.4268, 0.8141, 0.4265, 0.7967, 0.4454, 0.7967, 0.4468, 0.8141, 0.4283, 0.814, 0.428, 0.7966, 0.4466, 0.8151, 0.4273, 0.8152, 0.429, 0.815, 0.4292, 0.8149, 0.4283, 0.8141, 0.4265, 0.8146, 0.4269, 0.815, 0.427, 0.8146, 0.4266, 0.8146, 0.4284, 0.8147, 0.4286, 0.8143, 0.4285, 0.8141, 0.4283, 0.814, 0.428, 0.8142, 0.4282, 0.8144, 0.4271, 0.814, 0.4268, 0.8146, 0.4266, 0.815, 0.427, 0.8151, 0.4273, 0.8147, 0.4269, 0.8147, 0.4281, 0.8149, 0.4283, 0.8147, 0.4286, 0.8146, 0.4284, 0.814, 0.4268, 0.8144, 0.4271, 0.8146, 0.4269, 0.8141, 0.4265, 0.8141, 0.4283, 0.8143, 0.4285, 0.8142, 0.4282, 0.814, 0.428, 0.8152, 0.429, 0.8151, 0.431, 0.8149, 0.4303, 0.815, 0.4292, 0.8146, 0.4269, 0.8147, 0.4288, 0.8152, 0.4289, 0.815, 0.427, 0.8147, 0.4286, 0.8148, 0.4293, 0.8144, 0.4292, 0.8143, 0.4285, 0.8142, 0.4282, 0.8143, 0.4291, 0.8146, 0.4288, 0.8144, 0.4271, 0.815, 0.427, 0.8152, 0.4289, 0.8152, 0.429, 0.8151, 0.4273, 0.8149, 0.4283, 0.815, 0.4292, 0.8148, 0.4293, 0.8147, 0.4286, 0.8144, 0.4271, 0.8146, 0.4288, 0.8147, 0.4288, 0.8146, 0.4269, 0.8143, 0.4285, 0.8144, 0.4292, 0.8143, 0.4291, 0.8142, 0.4282, 0.8141, 0.4305, 0.8143, 0.43, 0.8147, 0.4301, 0.8146, 0.4306, 0.8147, 0.4288, 0.8146, 0.431, 0.815, 0.4311, 0.8152, 0.4289, 0.8148, 0.4293, 0.8147, 0.4301, 0.8143, 0.43, 0.8144, 0.4292, 0.8143, 0.4291, 0.8142, 0.4301, 0.8144, 0.4309, 0.8146, 0.4288, 0.8152, 0.4289, 0.815, 0.4311, 0.8151, 0.431, 0.8152, 0.429, 0.815, 0.4292, 0.8149, 0.4303, 0.8147, 0.4301, 0.8148, 0.4293, 0.8146, 0.4288, 0.8144, 0.4309, 0.8146, 0.431, 0.8147, 0.4288, 0.8144, 0.4292, 0.8143, 0.43, 0.8142, 0.4301, 0.8143, 0.4291, 0.8141, 0.4305, 0.814, 0.4307, 0.8142, 0.4301, 0.8143, 0.43, 0.814, 0.4307, 0.814, 0.432, 0.8144, 0.4309, 0.8142, 0.4301, 0.8147, 0.4309, 0.8149, 0.4303, 0.8151, 0.431, 0.8147, 0.4321, 0.8146, 0.4324, 0.815, 0.4311, 0.8146, 0.431, 0.8141, 0.4323, 0.814, 0.432, 0.8141, 0.4323, 0.8146, 0.431, 0.8144, 0.4309, 0.8146, 0.4324, 0.8147, 0.4321, 0.8151, 0.431, 0.815, 0.4311, 0.7721, 0.4479, 0.7719, 0.4475, 0.772, 0.4467, 0.7721, 0.4469, 0.7716, 0.448, 0.7719, 0.4481, 0.7808, 0.4279, 0.7803, 0.4279, 0.7803, 0.426, 0.7808, 0.426, 0.7719, 0.4467, 0.7716, 0.4466, 0.7721, 0.4479, 0.7721, 0.4469, 0.781, 0.4263, 0.781, 0.4276, 0.781, 0.4263, 0.7808, 0.426, 0.7809, 0.4255, 0.7811, 0.4257, 0.7716, 0.4466, 0.7715, 0.4469, 0.7802, 0.4262, 0.7803, 0.426, 0.7803, 0.4279, 0.7802, 0.4276, 0.7715, 0.4478, 0.7716, 0.448, 0.7721, 0.4469, 0.7719, 0.4467, 0.7808, 0.426, 0.781, 0.4263, 0.781, 0.4276, 0.7808, 0.4279, 0.7719, 0.4481, 0.7721, 0.4479, 0.7715, 0.4478, 0.7802, 0.4276, 0.7802, 0.4262, 0.7715, 0.4469, 0.7719, 0.4475, 0.7719, 0.4462, 0.772, 0.446, 0.772, 0.4467, 0.7716, 0.448, 0.7715, 0.4476, 0.7718, 0.4477, 0.7719, 0.4481, 0.7719, 0.4467, 0.7719, 0.4465, 0.7716, 0.4465, 0.7716, 0.4466, 0.7715, 0.4469, 0.7714, 0.4467, 0.7714, 0.4475, 0.7715, 0.4478, 0.7719, 0.4481, 0.7718, 0.4477, 0.7719, 0.4475, 0.7721, 0.4479, 0.7721, 0.4469, 0.772, 0.4467, 0.7719, 0.4465, 0.7719, 0.4467, 0.7715, 0.4478, 0.7714, 0.4475, 0.7715, 0.4476, 0.7716, 0.448, 0.7716, 0.4466, 0.7716, 0.4465, 0.7714, 0.4467, 0.7715, 0.4469, 0.7719, 0.4462, 0.7719, 0.4446, 0.772, 0.4452, 0.772, 0.446, 0.7715, 0.4476, 0.7714, 0.4462, 0.7718, 0.4462, 0.7718, 0.4477, 0.7719, 0.4465, 0.7719, 0.446, 0.7715, 0.4459, 0.7716, 0.4465, 0.7714, 0.4467, 0.7714, 0.446, 0.7714, 0.4461, 0.7714, 0.4475, 0.7718, 0.4477, 0.7718, 0.4462, 0.7719, 0.4462, 0.7719, 0.4475, 0.772, 0.4467, 0.772, 0.446, 0.7719, 0.446, 0.7719, 0.4465, 0.7714, 0.4475, 0.7714, 0.4461, 0.7714, 0.4462, 0.7715, 0.4476, 0.7716, 0.4465, 0.7715, 0.4459, 0.7714, 0.446, 0.7714, 0.4467, 0.7719, 0.4446, 0.7721, 0.4438, 0.7721, 0.4448, 0.772, 0.4452, 0.7714, 0.4462, 0.7715, 0.4445, 0.7718, 0.4445, 0.7718, 0.4462, 0.7719, 0.446, 0.7719, 0.4453, 0.7716, 0.4453, 0.7715, 0.4459, 0.7714, 0.446, 0.7714, 0.4452, 0.7714, 0.4446, 0.7714, 0.4461, 0.7718, 0.4462, 0.7718, 0.4445, 0.7719, 0.4446, 0.7719, 0.4462, 0.772, 0.446, 0.772, 0.4452, 0.7719, 0.4453, 0.7719, 0.446, 0.7714, 0.4461, 0.7714, 0.4446, 0.7715, 0.4445, 0.7714, 0.4462, 0.7715, 0.4459, 0.7716, 0.4453, 0.7714, 0.4452, 0.7714, 0.446, 0.7721, 0.4438, 0.781, 0.4221, 0.781, 0.4234, 0.7721, 0.4448, 0.7715, 0.4445, 0.7716, 0.4435, 0.7719, 0.4436, 0.7718, 0.4445, 0.7719, 0.4453, 0.7719, 0.445, 0.7716, 0.445, 0.7716, 0.4453, 0.7714, 0.4452, 0.7715, 0.4447, 0.7715, 0.4438, 0.7714, 0.4446, 0.7718, 0.4445, 0.7719, 0.4436, 0.7721, 0.4438, 0.7719, 0.4446, 0.772, 0.4452, 0.7721, 0.4448, 0.7719, 0.445, 0.7719, 0.4453, 0.7714, 0.4446, 0.7715, 0.4438, 0.7716, 0.4435, 0.7715, 0.4445, 0.7716, 0.4453, 0.7716, 0.445, 0.7715, 0.4447, 0.7714, 0.4452, 0.781, 0.4221, 0.7812, 0.4224, 0.7811, 0.4236, 0.781, 0.4234, 0.7716, 0.4435, 0.7803, 0.4218, 0.7808, 0.4218, 0.7719, 0.4436, 0.7719, 0.445, 0.7808, 0.4237, 0.7803, 0.4237, 0.7716, 0.445, 0.7715, 0.4447, 0.7802, 0.4234, 0.7802, 0.422, 0.7715, 0.4438, 0.7719, 0.4436, 0.7808, 0.4218, 0.781, 0.4221, 0.7721, 0.4438, 0.7721, 0.4448, 0.781, 0.4234, 0.7808, 0.4237, 0.7719, 0.445, 0.7715, 0.4438, 0.7802, 0.422, 0.7803, 0.4218, 0.7716, 0.4435, 0.7716, 0.445, 0.7803, 0.4237, 0.7802, 0.4234, 0.7715, 0.4447, 0.7812, 0.4224, 0.7812, 0.4242, 0.7811, 0.4245, 0.7811, 0.4236, 0.7803, 0.4218, 0.7806, 0.4221, 0.781, 0.4222, 0.7808, 0.4218, 0.7808, 0.4237, 0.7809, 0.4238, 0.7804, 0.4238, 0.7803, 0.4237, 0.7802, 0.4234, 0.7803, 0.4235, 0.7804, 0.4224, 0.7802, 0.422, 0.7808, 0.4218, 0.781, 0.4222, 0.7812, 0.4224, 0.781, 0.4221, 0.781, 0.4234, 0.7811, 0.4236, 0.7809, 0.4238, 0.7808, 0.4237, 0.7802, 0.422, 0.7804, 0.4224, 0.7806, 0.4221, 0.7803, 0.4218, 0.7803, 0.4237, 0.7804, 0.4238, 0.7803, 0.4235, 0.7802, 0.4234, 0.7812, 0.4242, 0.7812, 0.4264, 0.7811, 0.4257, 0.7811, 0.4245, 0.7806, 0.4221, 0.7806, 0.4241, 0.7811, 0.4241, 0.781, 0.4222, 0.7809, 0.4238, 0.7809, 0.4246, 0.7804, 0.4245, 0.7804, 0.4238, 0.7803, 0.4235, 0.7803, 0.4245, 0.7805, 0.4241, 0.7804, 0.4224, 0.781, 0.4222, 0.7811, 0.4241, 0.7812, 0.4242, 0.7812, 0.4224, 0.7811, 0.4236, 0.7811, 0.4245, 0.7809, 0.4246, 0.7809, 0.4238, 0.7804, 0.4224, 0.7805, 0.4241, 0.7806, 0.4241, 0.7806, 0.4221, 0.7804, 0.4238, 0.7804, 0.4245, 0.7803, 0.4245, 0.7803, 0.4235, 0.7803, 0.426, 0.7804, 0.4254, 0.7809, 0.4255, 0.7808, 0.426, 0.7806, 0.4241, 0.7806, 0.4265, 0.781, 0.4265, 0.7811, 0.4241, 0.7809, 0.4246, 0.7809, 0.4255, 0.7804, 0.4254, 0.7804, 0.4245, 0.7803, 0.4245, 0.7803, 0.4256, 0.7804, 0.4263, 0.7805, 0.4241, 0.7811, 0.4241, 0.781, 0.4265, 0.7812, 0.4264, 0.7812, 0.4242, 0.7811, 0.4245, 0.7811, 0.4257, 0.7809, 0.4255, 0.7809, 0.4246, 0.7805, 0.4241, 0.7804, 0.4263, 0.7806, 0.4265, 0.7806, 0.4241, 0.7804, 0.4245, 0.7804, 0.4254, 0.7803, 0.4256, 0.7803, 0.4245, 0.7803, 0.426, 0.7802, 0.4262, 0.7803, 0.4256, 0.7804, 0.4254, 0.7802, 0.4262, 0.7802, 0.4276, 0.7804, 0.4263, 0.7803, 0.4256, 0.781, 0.4263, 0.7811, 0.4257, 0.7812, 0.4264, 0.781, 0.4276, 0.7808, 0.4279, 0.781, 0.4265, 0.7806, 0.4265, 0.7803, 0.4279, 0.7802, 0.4276, 0.7803, 0.4279, 0.7806, 0.4265, 0.7804, 0.4263, 0.7808, 0.4279, 0.781, 0.4276, 0.7812, 0.4264, 0.781, 0.4265, 0.7459, 0.4474, 0.7459, 0.447, 0.7459, 0.4462, 0.7459, 0.4464, 0.7454, 0.4476, 0.7458, 0.4476, 0.744, 0.4267, 0.7436, 0.4267, 0.7436, 0.4247, 0.744, 0.4247, 0.7458, 0.4462, 0.7454, 0.4462, 0.7459, 0.4474, 0.7459, 0.4464, 0.7442, 0.425, 0.7442, 0.4263, 0.7442, 0.425, 0.744, 0.4247, 0.744, 0.4242, 0.7442, 0.4243, 0.7454, 0.4462, 0.7453, 0.4464, 0.7434, 0.425, 0.7436, 0.4247, 0.7436, 0.4267, 0.7434, 0.4264, 0.7453, 0.4474, 0.7454, 0.4476, 0.7459, 0.4464, 0.7458, 0.4462, 0.744, 0.4247, 0.7442, 0.425, 0.7442, 0.4263, 0.744, 0.4267, 0.7458, 0.4476, 0.7459, 0.4474, 0.7453, 0.4474, 0.7434, 0.4264, 0.7434, 0.425, 0.7453, 0.4464, 0.7459, 0.447, 0.7459, 0.4457, 0.7459, 0.4455, 0.7459, 0.4462, 0.7454, 0.4476, 0.7455, 0.4472, 0.7458, 0.4472, 0.7458, 0.4476, 0.7458, 0.4462, 0.7458, 0.446, 0.7454, 0.446, 0.7454, 0.4462, 0.7453, 0.4464, 0.7453, 0.4462, 0.7453, 0.447, 0.7453, 0.4474, 0.7458, 0.4476, 0.7458, 0.4472, 0.7459, 0.447, 0.7459, 0.4474, 0.7459, 0.4464, 0.7459, 0.4462, 0.7458, 0.446, 0.7458, 0.4462, 0.7453, 0.4474, 0.7453, 0.447, 0.7455, 0.4472, 0.7454, 0.4476, 0.7454, 0.4462, 0.7454, 0.446, 0.7453, 0.4462, 0.7453, 0.4464, 0.7459, 0.4457, 0.7459, 0.4441, 0.7459, 0.4447, 0.7459, 0.4455, 0.7455, 0.4472, 0.7455, 0.4457, 0.7458, 0.4457, 0.7458, 0.4472, 0.7458, 0.446, 0.7458, 0.4455, 0.7454, 0.4455, 0.7454, 0.446, 0.7453, 0.4462, 0.7453, 0.4455, 0.7454, 0.4457, 0.7453, 0.447, 0.7458, 0.4472, 0.7458, 0.4457, 0.7459, 0.4457, 0.7459, 0.447, 0.7459, 0.4462, 0.7459, 0.4455, 0.7458, 0.4455, 0.7458, 0.446, 0.7453, 0.447, 0.7454, 0.4457, 0.7455, 0.4457, 0.7455, 0.4472, 0.7454, 0.446, 0.7454, 0.4455, 0.7453, 0.4455, 0.7453, 0.4462, 0.7459, 0.4441, 0.7459, 0.4433, 0.7459, 0.4442, 0.7459, 0.4447, 0.7455, 0.4457, 0.7455, 0.444, 0.7458, 0.444, 0.7458, 0.4457, 0.7458, 0.4455, 0.7458, 0.4448, 0.7454, 0.4448, 0.7454, 0.4455, 0.7453, 0.4455, 0.7453, 0.4447, 0.7453, 0.4441, 0.7454, 0.4457, 0.7458, 0.4457, 0.7458, 0.444, 0.7459, 0.4441, 0.7459, 0.4457, 0.7459, 0.4455, 0.7459, 0.4447, 0.7458, 0.4448, 0.7458, 0.4455, 0.7454, 0.4457, 0.7453, 0.4441, 0.7455, 0.444, 0.7455, 0.4457, 0.7454, 0.4455, 0.7454, 0.4448, 0.7453, 0.4447, 0.7453, 0.4455, 0.7459, 0.4433, 0.7442, 0.4207, 0.7442, 0.4221, 0.7459, 0.4442, 0.7455, 0.444, 0.7454, 0.4431, 0.7458, 0.4431, 0.7458, 0.444, 0.7458, 0.4448, 0.7458, 0.4445, 0.7454, 0.4445, 0.7454, 0.4448, 0.7453, 0.4447, 0.7453, 0.4443, 0.7453, 0.4433, 0.7453, 0.4441, 0.7458, 0.444, 0.7458, 0.4431, 0.7459, 0.4433, 0.7459, 0.4441, 0.7459, 0.4447, 0.7459, 0.4442, 0.7458, 0.4445, 0.7458, 0.4448, 0.7453, 0.4441, 0.7453, 0.4433, 0.7454, 0.4431, 0.7455, 0.444, 0.7454, 0.4448, 0.7454, 0.4445, 0.7453, 0.4443, 0.7453, 0.4447, 0.7442, 0.4207, 0.7442, 0.421, 0.7442, 0.4222, 0.7442, 0.4221, 0.7454, 0.4431, 0.7436, 0.4204, 0.744, 0.4204, 0.7458, 0.4431, 0.7458, 0.4445, 0.744, 0.4224, 0.7436, 0.4224, 0.7454, 0.4445, 0.7453, 0.4443, 0.7434, 0.4221, 0.7434, 0.4207, 0.7453, 0.4433, 0.7458, 0.4431, 0.744, 0.4204, 0.7442, 0.4207, 0.7459, 0.4433, 0.7459, 0.4442, 0.7442, 0.4221, 0.744, 0.4224, 0.7458, 0.4445, 0.7453, 0.4433, 0.7434, 0.4207, 0.7436, 0.4204, 0.7454, 0.4431, 0.7454, 0.4445, 0.7436, 0.4224, 0.7434, 0.4221, 0.7453, 0.4443, 0.7442, 0.421, 0.7441, 0.4228, 0.7442, 0.4232, 0.7442, 0.4222, 0.7436, 0.4204, 0.7435, 0.4208, 0.744, 0.4208, 0.744, 0.4204, 0.744, 0.4224, 0.744, 0.4225, 0.7435, 0.4225, 0.7436, 0.4224, 0.7434, 0.4221, 0.7434, 0.4222, 0.7433, 0.4211, 0.7434, 0.4207, 0.744, 0.4204, 0.744, 0.4208, 0.7442, 0.421, 0.7442, 0.4207, 0.7442, 0.4221, 0.7442, 0.4222, 0.744, 0.4225, 0.744, 0.4224, 0.7434, 0.4207, 0.7433, 0.4211, 0.7435, 0.4208, 0.7436, 0.4204, 0.7436, 0.4224, 0.7435, 0.4225, 0.7434, 0.4222, 0.7434, 0.4221, 0.7441, 0.4228, 0.7442, 0.425, 0.7442, 0.4243, 0.7442, 0.4232, 0.7435, 0.4208, 0.7435, 0.4228, 0.744, 0.4228, 0.744, 0.4208, 0.744, 0.4225, 0.744, 0.4232, 0.7435, 0.4233, 0.7435, 0.4225, 0.7434, 0.4222, 0.7434, 0.4232, 0.7433, 0.4228, 0.7433, 0.4211, 0.744, 0.4208, 0.744, 0.4228, 0.7441, 0.4228, 0.7442, 0.421, 0.7442, 0.4222, 0.7442, 0.4232, 0.744, 0.4232, 0.744, 0.4225, 0.7433, 0.4211, 0.7433, 0.4228, 0.7435, 0.4228, 0.7435, 0.4208, 0.7435, 0.4225, 0.7435, 0.4233, 0.7434, 0.4232, 0.7434, 0.4222, 0.7436, 0.4247, 0.7435, 0.4242, 0.744, 0.4242, 0.744, 0.4247, 0.7435, 0.4228, 0.7435, 0.4252, 0.744, 0.4252, 0.744, 0.4228, 0.744, 0.4232, 0.744, 0.4242, 0.7435, 0.4242, 0.7435, 0.4233, 0.7434, 0.4232, 0.7434, 0.4243, 0.7433, 0.4251, 0.7433, 0.4228, 0.744, 0.4228, 0.744, 0.4252, 0.7442, 0.425, 0.7441, 0.4228, 0.7442, 0.4232, 0.7442, 0.4243, 0.744, 0.4242, 0.744, 0.4232, 0.7433, 0.4228, 0.7433, 0.4251, 0.7435, 0.4252, 0.7435, 0.4228, 0.7435, 0.4233, 0.7435, 0.4242, 0.7434, 0.4243, 0.7434, 0.4232, 0.7436, 0.4247, 0.7434, 0.425, 0.7434, 0.4243, 0.7435, 0.4242, 0.7434, 0.425, 0.7434, 0.4264, 0.7433, 0.4251, 0.7434, 0.4243, 0.7442, 0.425, 0.7442, 0.4243, 0.7442, 0.425, 0.7442, 0.4263, 0.744, 0.4267, 0.744, 0.4252, 0.7435, 0.4252, 0.7436, 0.4267, 0.7434, 0.4264, 0.7436, 0.4267, 0.7435, 0.4252, 0.7433, 0.4251, 0.744, 0.4267, 0.7442, 0.4263, 0.7442, 0.425, 0.744, 0.4252, 0.7199, 0.4483, 0.7201, 0.4479, 0.72, 0.4471, 0.7199, 0.4473, 0.7195, 0.4485, 0.7198, 0.4485, 0.7079, 0.4291, 0.7074, 0.4291, 0.7074, 0.4272, 0.7079, 0.4272, 0.7198, 0.4471, 0.7195, 0.4471, 0.7199, 0.4483, 0.7199, 0.4473, 0.708, 0.4275, 0.708, 0.4288, 0.708, 0.4275, 0.7079, 0.4272, 0.7078, 0.4267, 0.7079, 0.4268, 0.7195, 0.4471, 0.7194, 0.4473, 0.7073, 0.4275, 0.7074, 0.4272, 0.7074, 0.4291, 0.7073, 0.4289, 0.7194, 0.4483, 0.7195, 0.4485, 0.7199, 0.4473, 0.7198, 0.4471, 0.7079, 0.4272, 0.708, 0.4275, 0.708, 0.4288, 0.7079, 0.4291, 0.7198, 0.4485, 0.7199, 0.4483, 0.7194, 0.4483, 0.7073, 0.4289, 0.7073, 0.4275, 0.7194, 0.4473, 0.7201, 0.4479, 0.7201, 0.4466, 0.72, 0.4464, 0.72, 0.4471, 0.7195, 0.4485, 0.7197, 0.4481, 0.72, 0.4481, 0.7198, 0.4485, 0.7198, 0.4471, 0.7199, 0.447, 0.7196, 0.447, 0.7195, 0.4471, 0.7194, 0.4473, 0.7195, 0.4472, 0.7195, 0.4479, 0.7194, 0.4483, 0.7198, 0.4485, 0.72, 0.4481, 0.7201, 0.4479, 0.7199, 0.4483, 0.7199, 0.4473, 0.72, 0.4471, 0.7199, 0.447, 0.7198, 0.4471, 0.7194, 0.4483, 0.7195, 0.4479, 0.7197, 0.4481, 0.7195, 0.4485, 0.7195, 0.4471, 0.7196, 0.447, 0.7195, 0.4472, 0.7194, 0.4473, 0.7201, 0.4466, 0.7201, 0.4451, 0.72, 0.4456, 0.72, 0.4464, 0.7197, 0.4481, 0.7197, 0.4467, 0.72, 0.4466, 0.72, 0.4481, 0.7199, 0.447, 0.7199, 0.4464, 0.7196, 0.4464, 0.7196, 0.447, 0.7195, 0.4472, 0.7195, 0.4465, 0.7196, 0.4466, 0.7195, 0.4479, 0.72, 0.4481, 0.72, 0.4466, 0.7201, 0.4466, 0.7201, 0.4479, 0.72, 0.4471, 0.72, 0.4464, 0.7199, 0.4464, 0.7199, 0.447, 0.7195, 0.4479, 0.7196, 0.4466, 0.7197, 0.4467, 0.7197, 0.4481, 0.7196, 0.447, 0.7196, 0.4464, 0.7195, 0.4465, 0.7195, 0.4472, 0.7201, 0.4451, 0.7199, 0.4442, 0.7199, 0.4452, 0.72, 0.4456, 0.7197, 0.4467, 0.7197, 0.445, 0.72, 0.445, 0.72, 0.4466, 0.7199, 0.4464, 0.7199, 0.4458, 0.7196, 0.4458, 0.7196, 0.4464, 0.7195, 0.4465, 0.7195, 0.4457, 0.7195, 0.4451, 0.7196, 0.4466, 0.72, 0.4466, 0.72, 0.445, 0.7201, 0.4451, 0.7201, 0.4466, 0.72, 0.4464, 0.72, 0.4456, 0.7199, 0.4458, 0.7199, 0.4464, 0.7196, 0.4466, 0.7195, 0.4451, 0.7197, 0.445, 0.7197, 0.4467, 0.7196, 0.4464, 0.7196, 0.4458, 0.7195, 0.4457, 0.7195, 0.4465, 0.7199, 0.4442, 0.708, 0.4233, 0.708, 0.4246, 0.7199, 0.4452, 0.7197, 0.445, 0.7195, 0.4441, 0.7198, 0.444, 0.72, 0.445, 0.7199, 0.4458, 0.7198, 0.4454, 0.7195, 0.4454, 0.7196, 0.4458, 0.7195, 0.4457, 0.7194, 0.4452, 0.7194, 0.4443, 0.7195, 0.4451, 0.72, 0.445, 0.7198, 0.444, 0.7199, 0.4442, 0.7201, 0.4451, 0.72, 0.4456, 0.7199, 0.4452, 0.7198, 0.4454, 0.7199, 0.4458, 0.7195, 0.4451, 0.7194, 0.4443, 0.7195, 0.4441, 0.7197, 0.445, 0.7196, 0.4458, 0.7195, 0.4454, 0.7194, 0.4452, 0.7195, 0.4457, 0.708, 0.4233, 0.7078, 0.4236, 0.7079, 0.4248, 0.708, 0.4246, 0.7195, 0.4441, 0.7074, 0.4231, 0.7079, 0.423, 0.7198, 0.444, 0.7198, 0.4454, 0.7079, 0.4249, 0.7074, 0.425, 0.7195, 0.4454, 0.7194, 0.4452, 0.7073, 0.4247, 0.7073, 0.4234, 0.7194, 0.4443, 0.7198, 0.444, 0.7079, 0.423, 0.708, 0.4233, 0.7199, 0.4442, 0.7199, 0.4452, 0.708, 0.4246, 0.7079, 0.4249, 0.7198, 0.4454, 0.7194, 0.4443, 0.7073, 0.4234, 0.7074, 0.4231, 0.7195, 0.4441, 0.7195, 0.4454, 0.7074, 0.425, 0.7073, 0.4247, 0.7194, 0.4452, 0.7078, 0.4236, 0.7077, 0.4254, 0.7078, 0.4257, 0.7079, 0.4248, 0.7074, 0.4231, 0.7071, 0.4235, 0.7076, 0.4234, 0.7079, 0.423, 0.7079, 0.4249, 0.7078, 0.4251, 0.7073, 0.4251, 0.7074, 0.425, 0.7073, 0.4247, 0.7071, 0.4249, 0.707, 0.4237, 0.7073, 0.4234, 0.7079, 0.423, 0.7076, 0.4234, 0.7078, 0.4236, 0.708, 0.4233, 0.708, 0.4246, 0.7079, 0.4248, 0.7078, 0.4251, 0.7079, 0.4249, 0.7073, 0.4234, 0.707, 0.4237, 0.7071, 0.4235, 0.7074, 0.4231, 0.7074, 0.425, 0.7073, 0.4251, 0.7071, 0.4249, 0.7073, 0.4247, 0.7077, 0.4254, 0.7078, 0.4275, 0.7079, 0.4268, 0.7078, 0.4257, 0.7071, 0.4235, 0.707, 0.4254, 0.7075, 0.4254, 0.7076, 0.4234, 0.7078, 0.4251, 0.7077, 0.4258, 0.7073, 0.4258, 0.7073, 0.4251, 0.7071, 0.4249, 0.7071, 0.4258, 0.7069, 0.4255, 0.707, 0.4237, 0.7076, 0.4234, 0.7075, 0.4254, 0.7077, 0.4254, 0.7078, 0.4236, 0.7079, 0.4248, 0.7078, 0.4257, 0.7077, 0.4258, 0.7078, 0.4251, 0.707, 0.4237, 0.7069, 0.4255, 0.707, 0.4254, 0.7071, 0.4235, 0.7073, 0.4251, 0.7073, 0.4258, 0.7071, 0.4258, 0.7071, 0.4249, 0.7074, 0.4272, 0.7073, 0.4267, 0.7078, 0.4267, 0.7079, 0.4272, 0.707, 0.4254, 0.7071, 0.4278, 0.7076, 0.4277, 0.7075, 0.4254, 0.7077, 0.4258, 0.7078, 0.4267, 0.7073, 0.4267, 0.7073, 0.4258, 0.7071, 0.4258, 0.7071, 0.4269, 0.707, 0.4276, 0.7069, 0.4255, 0.7075, 0.4254, 0.7076, 0.4277, 0.7078, 0.4275, 0.7077, 0.4254, 0.7078, 0.4257, 0.7079, 0.4268, 0.7078, 0.4267, 0.7077, 0.4258, 0.7069, 0.4255, 0.707, 0.4276, 0.7071, 0.4278, 0.707, 0.4254, 0.7073, 0.4258, 0.7073, 0.4267, 0.7071, 0.4269, 0.7071, 0.4258, 0.7074, 0.4272, 0.7073, 0.4275, 0.7071, 0.4269, 0.7073, 0.4267, 0.7073, 0.4275, 0.7073, 0.4289, 0.707, 0.4276, 0.7071, 0.4269, 0.708, 0.4275, 0.7079, 0.4268, 0.7078, 0.4275, 0.708, 0.4288, 0.7079, 0.4291, 0.7076, 0.4277, 0.7071, 0.4278, 0.7074, 0.4291, 0.7073, 0.4289, 0.7074, 0.4291, 0.7071, 0.4278, 0.707, 0.4276, 0.7079, 0.4291, 0.708, 0.4288, 0.7078, 0.4275, 0.7076, 0.4277])
me_cube_005.use_remesh_preserve_volume = False
me_cube_005.use_remesh_preserve_attributes = False
me_cube_005.use_mirror_vertex_groups = False
me_cube_005.update()

# ---- objects
ob_cube_004 = bpy.data.objects.new('Cube.004', me_cube_005)

# ---- transforms, parenting, visibility, modifiers, constraints
ob_cube_004.location = (0.0, 46.0, 2.0)
ob_cube_004.lineart.crease_threshold = 0.0

# ---- collection membership
col_collection_1.objects.link(ob_cube_004)

# ---- scene / render settings (as saved in the file)
scene.frame_start = 1; scene.frame_end = 250; scene.frame_set(1)
scene.render.engine = 'BLENDER_EEVEE_NEXT'
scene.render.resolution_percentage = 50
scene.render.dither_intensity = 0.0
scene.cycles.use_denoising = False
scene.cycles.samples = 10
scene.cycles.sampling_pattern = 'TABULATED_SOBOL'
scene.cycles.light_sampling_threshold = 0.0
scene.cycles.use_adaptive_sampling = False
scene.cycles.use_light_tree = False
scene.cycles.blur_glossy = 0.0
scene.cycles.pixel_filter_type = 'GAUSSIAN'
scene.cycles.sample_clamp_indirect = 0.0
scene.view_settings.view_transform = 'Standard'
bpy.context.view_layer.update()

# ---- added for rendering (the .blend has no active camera and no usable light): camera, sun
cam_auto = bpy.data.cameras.new('AutoCamera')
cam_auto.lens = 50.0
cam_auto.sensor_width = 36.0
cam_auto.clip_end = 1000.0
ob_auto_camera = bpy.data.objects.new('AutoCamera', cam_auto)
scene.collection.objects.link(ob_auto_camera)
ob_auto_camera.location = (34.8574, 5.16963, 26.7359)
ob_auto_camera.rotation_euler = (1.09748, -7.21219e-08, 0.694738)
scene.camera = ob_auto_camera
light_auto_sun = bpy.data.lights.new('AutoSun', 'SUN')
light_auto_sun.energy = 3.0
light_auto_sun.angle = 0.0523599
ob_auto_sun = bpy.data.objects.new('AutoSun', light_auto_sun)
scene.collection.objects.link(ob_auto_sun)
ob_auto_sun.rotation_euler = (0.872665, 0.174533, 0.523599)
bpy.context.view_layer.update()
